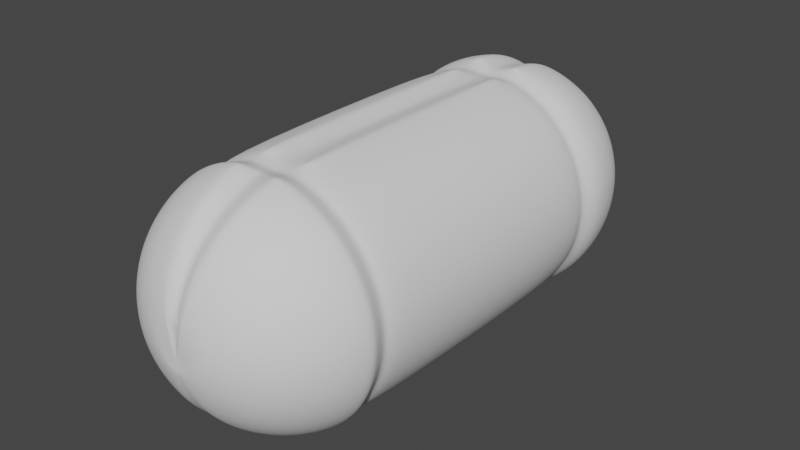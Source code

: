 # Source: blend.blend  (saved by Blender 3.3.6; exported with 4.5.12 LTS)
import bpy
from mathutils import Matrix  # noqa: F401  (used for matrix-valued properties, if any)

bpy.ops.wm.read_factory_settings(use_empty=True)
scene = bpy.context.scene
scene.name = 'Scene'

# ---- collections
col_collection = bpy.data.collections.new('Collection'); scene.collection.children.link(col_collection)

# ---- node groups
ng_auto_smooth = bpy.data.node_groups.new('Auto Smooth', 'GeometryNodeTree')
_s = ng_auto_smooth.interface.new_socket(name='Geometry', in_out='OUTPUT', socket_type='NodeSocketGeometry')
_s = ng_auto_smooth.interface.new_socket(name='Geometry', in_out='INPUT', socket_type='NodeSocketGeometry')
_s = ng_auto_smooth.interface.new_socket(name='Angle', in_out='INPUT', socket_type='NodeSocketFloat')
_s.subtype = 'ANGLE'
_s.min_value = 0.0
_s.max_value = 3.142
ng_auto_smooth.is_modifier = True
_N = ng_auto_smooth.nodes; _L = ng_auto_smooth.links
n0 = _N.new('NodeGroupOutput'); n0.name = 'Group Output'; n0.location = (480, -100)
n1 = _N.new('NodeGroupInput'); n1.name = 'Group Input'; n1.location = (-420, -300)
n2 = _N.new('NodeGroupInput'); n2.name = 'Group Input.001'; n2.location = (-60, -100)
n3 = _N.new('GeometryNodeSetShadeSmooth'); n3.name = 'Set Shade Smooth'; n3.location = (120, -100)
n3.domain = 'EDGE'
n4 = _N.new('GeometryNodeSetShadeSmooth'); n4.name = 'Set Shade Smooth.001'; n4.location = (300, -100)
n5 = _N.new('GeometryNodeInputMeshEdgeAngle'); n5.name = 'Edge Angle'; n5.location = (-420, -220)
n6 = _N.new('GeometryNodeInputEdgeSmooth'); n6.name = 'Is Edge Smooth'; n6.location = (-60, -160)
n7 = _N.new('GeometryNodeInputShadeSmooth'); n7.name = 'Is Face Smooth'; n7.location = (-240, -340)
n8 = _N.new('FunctionNodeBooleanMath'); n8.name = 'Boolean Math'; n8.location = (-60, -220)
n9 = _N.new('FunctionNodeCompare'); n9.name = 'Compare'; n9.location = (-240, -180)
n9.operation = 'LESS_EQUAL'
_L.new(n5.outputs[0], n9.inputs[0])
_L.new(n4.outputs[0], n0.inputs[0])
_L.new(n1.outputs[1], n9.inputs[1])
_L.new(n9.outputs[0], n8.inputs[0])
_L.new(n7.outputs[0], n8.inputs[1])
_L.new(n2.outputs[0], n3.inputs[0])
_L.new(n6.outputs[0], n3.inputs[1])
_L.new(n3.outputs[0], n4.inputs[0])
_L.new(n8.outputs[0], n3.inputs[2])
n0.is_active_output = True

# ---- world
world_world = bpy.data.worlds.new('World'); scene.world = world_world
world_world.use_nodes = True; world_world.node_tree.nodes.clear()
_N = world_world.node_tree.nodes; _L = world_world.node_tree.links
n0 = _N.new('ShaderNodeOutputWorld'); n0.name = 'World Output'; n0.location = (300, 300)
n1 = _N.new('ShaderNodeBackground'); n1.name = 'Background'; n1.location = (10, 300)
n1.inputs[0].default_value = (0.05088, 0.05088, 0.05088, 1.0)
_L.new(n1.outputs[0], n0.inputs[0])
n0.is_active_output = True
world_world.color = (0.05088, 0.05088, 0.05088)
world_world.use_sun_shadow = False
world_world.sun_shadow_jitter_overblur = 0.0

# ---- meshes
me_sphere = bpy.data.meshes.new('Sphere')
me_sphere.from_pydata([(-1.206e-09, 0.5164, 2.585), (-1.206e-09, 0.7715, 2.315), (-1.206e-09, 0.9095, 1.963), (-1.206e-09, 0.9273, -0.5847), (-1.206e-09, 0.9095, -0.7753), (-1.206e-09, 0.7715, -1.128), (0.03419, 0.191, 2.775), (0.06738, 0.3746, 2.719), (0.09847, 0.544, 2.627), (0.1262, 0.6924, 2.503), (0.1494, 0.8143, 2.352), (0.1669, 0.9049, 2.179), (0.1778, 0.9607, 1.992), (0.1815, 0.9795, -0.612), (0.1778, 0.9607, -0.8068), (0.1669, 0.9049, -0.9941), (0.1494, 0.8143, -1.167), (0.1262, 0.6924, -1.318), (0.09847, 0.544, -1.442), (0.06738, 0.3746, -1.534), (0.03419, 0.191, -1.59), (0.0674, 0.1799, 2.775), (0.1344, 0.353, 2.719), (0.199, 0.5127, 2.628), (0.2581, 0.6527, 2.504), (0.3081, 0.7677, 2.353), (0.3457, 0.8532, 2.181), (0.369, 0.9058, 1.993), (0.3769, 0.9236, -0.6132), (0.369, 0.9058, -0.8082), (0.3457, 0.8532, -0.9956), (0.3081, 0.7677, -1.168), (0.2581, 0.6527, -1.319), (0.199, 0.5127, -1.443), (0.1344, 0.353, -1.534), (0.0674, 0.1799, -1.59), (0.09857, 0.1619, 2.776), (0.1994, 0.3178, 2.72), (0.2987, 0.4617, 2.629), (0.3886, 0.5878, 2.505), (0.4614, 0.6913, 2.354), (0.5133, 0.7682, 2.181), (0.5449, 0.8155, 1.994), (0.5556, 0.8315, -0.6136), (0.5449, 0.8155, -0.8087), (0.5133, 0.7682, -0.9963), (0.4614, 0.6913, -1.169), (0.3886, 0.5878, -1.32), (0.2987, 0.4617, -1.444), (0.1994, 0.3178, -1.535), (0.09857, 0.1619, -1.591), (0.1266, 0.1377, 2.776), (0.259, 0.2704, 2.721), (0.388, 0.3928, 2.63), (0.5, 0.5, 2.506), (0.5879, 0.5879, 2.354), (0.6533, 0.6533, 2.181), (0.6935, 0.6935, 1.994), (0.7071, 0.7071, -0.6136), (0.6935, 0.6935, -0.8087), (0.6533, 0.6533, -0.9963), (0.5879, 0.5879, -1.169), (0.5, 0.5, -1.321), (0.388, 0.3928, -1.445), (0.259, 0.2704, -1.536), (0.1266, 0.1377, -1.591), (0.1503, 0.1082, 2.776), (0.308, 0.2125, 2.721), (0.4612, 0.3086, 2.63), (0.5879, 0.3928, 2.506), (0.6913, 0.4619, 2.354), (0.7682, 0.5133, 2.181), (0.8155, 0.5449, 1.994), (0.8315, 0.5556, -0.6136), (0.8155, 0.5449, -0.8087), (0.7682, 0.5133, -0.9963), (0.6913, 0.4619, -1.169), (0.5879, 0.3928, -1.321), (0.4612, 0.3086, -1.445), (0.308, 0.2125, -1.536), (0.1503, 0.1082, -1.591), (-1.206e-09, 0.002889, 2.75), (0.1677, 0.07456, 2.777), (0.3458, 0.1464, 2.722), (0.5133, 0.2126, 2.63), (0.6533, 0.2706, 2.506), (0.7682, 0.3182, 2.354), (0.8536, 0.3536, 2.181), (0.9061, 0.3753, 1.994), (0.9239, 0.3827, -0.6136), (0.9061, 0.3753, -0.8087), (0.8536, 0.3536, -0.9963), (0.7682, 0.3182, -1.169), (0.6533, 0.2706, -1.321), (0.5133, 0.2126, -1.445), (0.3458, 0.1464, -1.537), (0.1677, 0.07456, -1.592), (0.178, 0.03801, 2.777), (0.3696, 0.07464, 2.722), (0.5449, 0.1084, 2.63), (0.6935, 0.1379, 2.506), (0.8155, 0.1622, 2.354), (0.9061, 0.1802, 2.181), (0.9619, 0.1913, 1.994), (0.9808, 0.1951, -0.6136), (0.9619, 0.1913, -0.8087), (0.9061, 0.1802, -0.9963), (0.8155, 0.1622, -1.169), (0.6935, 0.1379, -1.321), (0.5449, 0.1084, -1.445), (0.3696, 0.07464, -1.537), (0.178, 0.03801, -1.592), (0.1815, 6.748e-08, 2.777), (0.3769, 5.628e-08, 2.722), (0.5556, 2.647e-08, 2.63), (0.7071, 9.352e-08, 2.506), (0.8315, -1.078e-08, 2.354), (0.9239, 1.233e-07, 2.181), (0.9808, -1.078e-08, 1.994), (1.0, -1.907e-07, -0.6136), (0.9808, -1.162e-07, -0.8087), (0.9239, 1.788e-08, -0.9963), (0.8315, -1.162e-07, -1.169), (0.7071, -1.192e-08, -1.321), (0.5556, -7.897e-08, -1.445), (0.3769, -4.913e-08, -1.537), (0.1815, -3.782e-08, -1.592), (0.178, -0.03801, 2.777), (0.3696, -0.07464, 2.722), (0.5449, -0.1084, 2.63), (0.6935, -0.1379, 2.506), (0.8155, -0.1622, 2.354), (0.9061, -0.1802, 2.181), (0.9619, -0.1913, 1.994), (0.9808, -0.1951, -0.6136), (0.9619, -0.1913, -0.8087), (0.9061, -0.1802, -0.9963), (0.8155, -0.1622, -1.169), (0.6935, -0.1379, -1.321), (0.5449, -0.1084, -1.445), (0.3696, -0.07464, -1.537), (0.178, -0.03801, -1.592), (0.1677, -0.07456, 2.777), (0.3458, -0.1464, 2.722), (0.5133, -0.2126, 2.63), (0.6533, -0.2706, 2.506), (0.7682, -0.3182, 2.354), (0.8536, -0.3536, 2.181), (0.9061, -0.3753, 1.994), (0.9239, -0.3827, -0.6136), (0.9061, -0.3753, -0.8087), (0.8536, -0.3536, -0.9963), (0.7682, -0.3182, -1.169), (0.6533, -0.2706, -1.321), (0.5133, -0.2126, -1.445), (0.3458, -0.1464, -1.537), (0.1677, -0.07456, -1.592), (0.1503, -0.1082, 2.776), (0.308, -0.2125, 2.721), (0.4612, -0.3086, 2.63), (0.5879, -0.3928, 2.506), (0.6913, -0.4619, 2.354), (0.7682, -0.5133, 2.181), (0.8155, -0.5449, 1.994), (0.8315, -0.5556, -0.6136), (0.8155, -0.5449, -0.8087), (0.7682, -0.5133, -0.9963), (0.6913, -0.4619, -1.169), (0.5879, -0.3928, -1.321), (0.4612, -0.3086, -1.445), (0.308, -0.2125, -1.536), (0.1503, -0.1082, -1.591), (0.1266, -0.1377, 2.776), (0.259, -0.2704, 2.721), (0.388, -0.3928, 2.63), (0.5, -0.5, 2.506), (0.5879, -0.5879, 2.354), (0.6533, -0.6533, 2.181), (0.6935, -0.6935, 1.994), (0.7071, -0.7071, -0.6136), (0.6935, -0.6935, -0.8087), (0.6533, -0.6533, -0.9963), (0.5879, -0.5879, -1.169), (0.5, -0.5, -1.321), (0.388, -0.3928, -1.445), (0.259, -0.2704, -1.536), (0.1266, -0.1377, -1.591), (0.09857, -0.1619, 2.776), (0.1994, -0.3178, 2.72), (0.2987, -0.4617, 2.629), (0.3886, -0.5878, 2.505), (0.4614, -0.6913, 2.354), (0.5133, -0.7682, 2.181), (0.5449, -0.8155, 1.994), (0.5556, -0.8315, -0.6136), (0.5449, -0.8155, -0.8087), (0.5133, -0.7682, -0.9963), (0.4614, -0.6913, -1.169), (0.3886, -0.5878, -1.32), (0.2987, -0.4617, -1.444), (0.1994, -0.3178, -1.535), (0.09857, -0.1619, -1.591), (0.06739, -0.1799, 2.775), (0.1344, -0.353, 2.719), (0.199, -0.5127, 2.628), (0.2581, -0.6527, 2.504), (0.3081, -0.7677, 2.353), (0.3457, -0.8532, 2.181), (0.369, -0.9058, 1.993), (0.3769, -0.9236, -0.6132), (0.369, -0.9058, -0.8082), (0.3457, -0.8532, -0.9956), (0.3081, -0.7677, -1.168), (0.2581, -0.6527, -1.319), (0.199, -0.5127, -1.443), (0.1344, -0.353, -1.534), (0.06739, -0.1799, -1.59), (0.03419, -0.191, 2.775), (0.06738, -0.3746, 2.719), (0.09847, -0.544, 2.627), (0.1262, -0.6924, 2.503), (0.1494, -0.8143, 2.352), (0.1669, -0.9049, 2.179), (0.1778, -0.9607, 1.992), (0.1815, -0.9795, -0.612), (0.1778, -0.9607, -0.8068), (0.1669, -0.9049, -0.9941), (0.1494, -0.8143, -1.167), (0.1262, -0.6924, -1.318), (0.09847, -0.544, -1.442), (0.06738, -0.3746, -1.534), (0.03419, -0.191, -1.59), (-1.012e-08, -0.1842, 2.775), (-5.02e-08, -0.3613, 2.718), (-9.028e-08, -0.5245, 2.626), (-1.68e-08, -0.6676, 2.502), (-9.696e-08, -0.785, 2.351), (2.329e-08, -0.8723, 2.178), (-1.237e-07, -0.926, 1.991), (-2.974e-07, -0.9441, -0.6113), (-1.237e-07, -0.926, -0.806), (2.329e-08, -0.8723, -0.9932), (-9.696e-08, -0.785, -1.166), (-1.68e-08, -0.6676, -1.317), (-9.028e-08, -0.5245, -1.441), (-5.02e-08, -0.3613, -1.533), (-1.012e-08, -0.1842, -1.59), (-0.03419, -0.191, 2.775), (-0.06738, -0.3746, 2.719), (-0.09847, -0.544, 2.627), (-0.1262, -0.6924, 2.503), (-0.1494, -0.8143, 2.352), (-0.1669, -0.9049, 2.179), (-0.1778, -0.9607, 1.992), (-0.1815, -0.9795, -0.612), (-0.1778, -0.9607, -0.8068), (-0.1669, -0.9049, -0.9941), (-0.1494, -0.8143, -1.167), (-0.1262, -0.6924, -1.318), (-0.09847, -0.544, -1.442), (-0.06738, -0.3746, -1.534), (-0.03419, -0.191, -1.59), (-0.06739, -0.1799, 2.775), (-0.1344, -0.353, 2.719), (-0.199, -0.5127, 2.628), (-0.2581, -0.6527, 2.504), (-0.3081, -0.7677, 2.353), (-0.3457, -0.8532, 2.181), (-0.369, -0.9058, 1.993), (-0.3769, -0.9236, -0.6132), (-0.369, -0.9058, -0.8082), (-0.3457, -0.8532, -0.9956), (-0.3081, -0.7677, -1.168), (-0.2581, -0.6527, -1.319), (-0.199, -0.5127, -1.443), (-0.1344, -0.353, -1.534), (-0.06739, -0.1799, -1.59), (-0.09857, -0.1619, 2.776), (-0.1994, -0.3178, 2.72), (-0.2987, -0.4617, 2.629), (-0.3886, -0.5878, 2.505), (-0.4614, -0.6913, 2.354), (-0.5133, -0.7682, 2.181), (-0.5449, -0.8155, 1.994), (-0.5556, -0.8315, -0.6136), (-0.5449, -0.8155, -0.8087), (-0.5133, -0.7682, -0.9963), (-0.4614, -0.6913, -1.169), (-0.3886, -0.5878, -1.32), (-0.2987, -0.4617, -1.444), (-0.1994, -0.3178, -1.535), (-0.09857, -0.1619, -1.591), (-0.1266, -0.1377, 2.776), (-0.259, -0.2704, 2.721), (-0.388, -0.3928, 2.63), (-0.5, -0.5, 2.506), (-0.5879, -0.5879, 2.354), (-0.6533, -0.6533, 2.181), (-0.6935, -0.6935, 1.994), (-0.7071, -0.7071, -0.6136), (-0.6935, -0.6935, -0.8087), (-0.6533, -0.6533, -0.9963), (-0.5879, -0.5879, -1.169), (-0.5, -0.5, -1.321), (-0.388, -0.3928, -1.445), (-0.259, -0.2704, -1.536), (-0.1266, -0.1377, -1.591), (-1.206e-09, 0.002888, -1.562), (-0.1503, -0.1082, 2.776), (-0.308, -0.2125, 2.721), (-0.4612, -0.3086, 2.63), (-0.5879, -0.3928, 2.506), (-0.6913, -0.4619, 2.354), (-0.7682, -0.5133, 2.181), (-0.8155, -0.5449, 1.994), (-0.8315, -0.5556, -0.6136), (-0.8155, -0.5449, -0.8087), (-0.7682, -0.5133, -0.9963), (-0.6913, -0.4619, -1.169), (-0.5879, -0.3928, -1.321), (-0.4612, -0.3086, -1.445), (-0.308, -0.2125, -1.536), (-0.1503, -0.1082, -1.591), (-0.1677, -0.07456, 2.777), (-0.3458, -0.1464, 2.722), (-0.5133, -0.2126, 2.63), (-0.6533, -0.2706, 2.506), (-0.7682, -0.3182, 2.354), (-0.8536, -0.3536, 2.181), (-0.9061, -0.3753, 1.994), (-0.9239, -0.3827, -0.6136), (-0.9061, -0.3753, -0.8087), (-0.8536, -0.3536, -0.9963), (-0.7682, -0.3182, -1.169), (-0.6533, -0.2706, -1.321), (-0.5133, -0.2126, -1.445), (-0.3458, -0.1464, -1.537), (-0.1677, -0.07456, -1.592), (-0.178, -0.03801, 2.777), (-0.3696, -0.07464, 2.722), (-0.5449, -0.1084, 2.63), (-0.6935, -0.1379, 2.506), (-0.8155, -0.1622, 2.354), (-0.9061, -0.1802, 2.181), (-0.9619, -0.1913, 1.994), (-0.9808, -0.1951, -0.6136), (-0.9619, -0.1913, -0.8087), (-0.9061, -0.1802, -0.9963), (-0.8155, -0.1622, -1.169), (-0.6935, -0.1379, -1.321), (-0.5449, -0.1084, -1.445), (-0.3696, -0.07464, -1.537), (-0.178, -0.03801, -1.592), (-0.1815, 9.725e-08, 2.777), (-0.3769, 1.308e-07, 2.722), (-0.5556, 2.276e-07, 2.63), (-0.7071, 1.084e-07, 2.506), (-0.8315, 2.425e-07, 2.354), (-0.9239, 9.352e-08, 2.181), (-0.9808, 3.468e-07, 1.994), (-1.0, 4.202e-07, -0.6136), (-0.9808, 2.414e-07, -0.8087), (-0.9239, -1.192e-08, -0.9963), (-0.8315, 1.371e-07, -1.169), (-0.7071, 2.982e-09, -1.321), (-0.5556, 1.222e-07, -1.445), (-0.3769, 2.535e-08, -1.537), (-0.1815, -8.059e-09, -1.592), (-0.178, 0.03801, 2.777), (-0.3696, 0.07464, 2.722), (-0.5449, 0.1084, 2.63), (-0.6935, 0.1379, 2.506), (-0.8155, 0.1622, 2.354), (-0.9061, 0.1802, 2.181), (-0.9619, 0.1913, 1.994), (-0.9808, 0.1951, -0.6136), (-0.9619, 0.1913, -0.8087), (-0.9061, 0.1802, -0.9963), (-0.8155, 0.1622, -1.169), (-0.6935, 0.1379, -1.321), (-0.5449, 0.1084, -1.445), (-0.3696, 0.07464, -1.537), (-0.178, 0.03801, -1.592), (-0.1677, 0.07456, 2.777), (-0.3458, 0.1464, 2.722), (-0.5133, 0.2126, 2.63), (-0.6533, 0.2706, 2.506), (-0.7682, 0.3182, 2.354), (-0.8536, 0.3536, 2.181), (-0.9061, 0.3753, 1.994), (-0.9239, 0.3827, -0.6136), (-0.9061, 0.3753, -0.8087), (-0.8536, 0.3536, -0.9963), (-0.7682, 0.3182, -1.169), (-0.6533, 0.2706, -1.321), (-0.5133, 0.2126, -1.445), (-0.3458, 0.1464, -1.537), (-0.1677, 0.07456, -1.592), (-0.1503, 0.1082, 2.776), (-0.308, 0.2125, 2.721), (-0.4612, 0.3086, 2.63), (-0.5879, 0.3928, 2.506), (-0.6913, 0.4619, 2.354), (-0.7682, 0.5133, 2.181), (-0.8155, 0.5449, 1.994), (-0.8315, 0.5556, -0.6136), (-0.8155, 0.5449, -0.8087), (-0.7682, 0.5133, -0.9963), (-0.6913, 0.4619, -1.169), (-0.5879, 0.3928, -1.321), (-0.4612, 0.3086, -1.445), (-0.308, 0.2125, -1.536), (-0.1503, 0.1082, -1.591), (-0.1266, 0.1377, 2.776), (-0.259, 0.2704, 2.721), (-0.388, 0.3928, 2.63), (-0.5, 0.5, 2.506), (-0.5879, 0.5879, 2.354), (-0.6533, 0.6533, 2.181), (-0.6935, 0.6935, 1.994), (-0.7071, 0.7071, -0.6136), (-0.6935, 0.6935, -0.8087), (-0.6533, 0.6533, -0.9963), (-0.5879, 0.5879, -1.169), (-0.5, 0.5, -1.321), (-0.388, 0.3928, -1.445), (-0.259, 0.2704, -1.536), (-0.1266, 0.1377, -1.591), (-0.09857, 0.1619, 2.776), (-0.1994, 0.3178, 2.72), (-0.2987, 0.4617, 2.629), (-0.3886, 0.5878, 2.505), (-0.4614, 0.6913, 2.354), (-0.5133, 0.7682, 2.181), (-0.5449, 0.8155, 1.994), (-0.5556, 0.8315, -0.6136), (-0.5449, 0.8155, -0.8087), (-0.5133, 0.7682, -0.9963), (-0.4614, 0.6913, -1.169), (-0.3886, 0.5878, -1.32), (-0.2987, 0.4617, -1.444), (-0.1994, 0.3178, -1.535), (-0.09857, 0.1619, -1.591), (-0.06739, 0.1799, 2.775), (-0.1344, 0.353, 2.719), (-0.199, 0.5127, 2.628), (-0.2581, 0.6527, 2.504), (-0.3081, 0.7677, 2.353), (-0.3457, 0.8532, 2.181), (-0.369, 0.9058, 1.993), (-0.3769, 0.9236, -0.6132), (-0.369, 0.9058, -0.8082), (-0.3457, 0.8532, -0.9956), (-0.3081, 0.7677, -1.168), (-0.2581, 0.6527, -1.319), (-0.199, 0.5127, -1.443), (-0.1344, 0.353, -1.534), (-0.06739, 0.1799, -1.59), (-0.03419, 0.191, 2.775), (-0.06738, 0.3746, 2.719), (-0.09847, 0.544, 2.627), (-0.1262, 0.6924, 2.503), (-0.1494, 0.8143, 2.352), (-0.1669, 0.9049, 2.179), (-0.1778, 0.9607, 1.992), (-0.1815, 0.9795, -0.612), (-0.1778, 0.9607, -0.8068), (-0.1669, 0.9049, -0.9941), (-0.1494, 0.8143, -1.167), (-0.1262, 0.6924, -1.318), (-0.09847, 0.544, -1.442), (-0.06738, 0.3746, -1.534), (-0.03419, 0.191, -1.59), (1.187e-08, 0.1832, 2.731), (5.766e-08, 0.3566, 2.675), (7.728e-08, 0.6565, 2.463), (5.112e-08, 0.8569, 2.146), (5.112e-08, 0.8569, -0.9586), (7.728e-08, 0.6565, -1.276), (1.885e-07, 0.5164, -1.397), (5.766e-08, 0.3566, -1.487), (1.187e-08, 0.1832, -1.543), (-1.206e-09, 0.9209, -0.2859), (4.782e-09, 0.8857, -0.4594), (0.1697, 0.9188, -0.46), (0.1801, 0.9727, -0.3066), (0.3524, 0.8666, -0.4611), (0.3741, 0.9172, -0.3075), (0.5195, 0.7804, -0.4614), (0.5517, 0.8257, -0.3078), (0.6612, 0.6641, -0.4614), (0.7022, 0.7022, -0.3078), (0.7775, 0.5224, -0.4614), (0.8257, 0.5517, -0.3078), (0.8639, 0.3607, -0.4614), (0.9175, 0.38, -0.3078), (0.9171, 0.1853, -0.4614), (0.974, 0.1937, -0.3078), (0.9351, 0.002888, -0.4614), (0.9931, -1.536e-07, -0.3078), (0.9171, -0.1795, -0.4614), (0.974, -0.1937, -0.3078), (0.8639, -0.355, -0.4614), (0.9175, -0.38, -0.3078), (0.7775, -0.5166, -0.4614), (0.8257, -0.5517, -0.3078), (0.6612, -0.6583, -0.4614), (0.7022, -0.7022, -0.3078), (0.5195, -0.7746, -0.4614), (0.5517, -0.8257, -0.3078), (0.3524, -0.8608, -0.4611), (0.3741, -0.9172, -0.3075), (0.1697, -0.913, -0.46), (0.1801, -0.9727, -0.3066), (-2.49e-07, -0.88, -0.4594), (-2.348e-07, -0.9376, -0.3061), (-0.1697, -0.913, -0.46), (-0.1801, -0.9727, -0.3066), (-0.3524, -0.8608, -0.4611), (-0.3741, -0.9172, -0.3075), (-0.5195, -0.7746, -0.4614), (-0.5517, -0.8257, -0.3078), (-0.6612, -0.6583, -0.4614), (-0.7022, -0.7022, -0.3078), (-0.7775, -0.5166, -0.4614), (-0.8257, -0.5517, -0.3078), (-0.8639, -0.355, -0.4614), (-0.9175, -0.38, -0.3078), (-0.9171, -0.1795, -0.4614), (-0.974, -0.1937, -0.3078), (-0.9351, 0.002889, -0.4614), (-0.9931, 3.661e-07, -0.3078), (-0.9171, 0.1853, -0.4614), (-0.974, 0.1937, -0.3078), (-0.8639, 0.3607, -0.4614), (-0.9175, 0.38, -0.3078), (-0.7775, 0.5224, -0.4614), (-0.8257, 0.5517, -0.3078), (-0.6612, 0.6641, -0.4614), (-0.7022, 0.7022, -0.3078), (-0.5195, 0.7804, -0.4614), (-0.5517, 0.8257, -0.3078), (-0.3524, 0.8666, -0.4611), (-0.3741, 0.9172, -0.3075), (-0.1697, 0.9188, -0.46), (-0.1801, 0.9727, -0.3066), (4.782e-09, 0.8731, 1.848), (-1.206e-09, 0.9157, 1.676), (0.1791, 0.9672, 1.699), (0.1671, 0.9056, 1.849), (0.3718, 0.912, 1.7), (0.3469, 0.8541, 1.85), (0.5486, 0.821, 1.7), (0.5121, 0.7692, 1.85), (0.6982, 0.6982, 1.7), (0.6517, 0.6546, 1.85), (0.821, 0.5486, 1.7), (0.7663, 0.5149, 1.85), (0.9123, 0.3779, 1.7), (0.8515, 0.3556, 1.85), (0.9685, 0.1926, 1.7), (0.904, 0.1827, 1.85), (0.9875, -4.654e-08, 1.7), (0.9217, 0.002888, 1.85), (0.9685, -0.1926, 1.7), (0.904, -0.1769, 1.85), (0.9123, -0.3779, 1.7), (0.8515, -0.3498, 1.85), (0.821, -0.5486, 1.7), (0.7663, -0.5092, 1.85), (0.6982, -0.6982, 1.7), (0.6517, -0.6488, 1.85), (0.5486, -0.821, 1.7), (0.5121, -0.7635, 1.85), (0.3718, -0.912, 1.7), (0.3469, -0.8484, 1.85), (0.1791, -0.9672, 1.699), (0.1671, -0.8999, 1.849), (-1.841e-07, -0.9323, 1.698), (-1.277e-07, -0.8673, 1.848), (-0.1791, -0.9672, 1.699), (-0.1671, -0.8999, 1.849), (-0.3718, -0.912, 1.7), (-0.3469, -0.8484, 1.85), (-0.5486, -0.821, 1.7), (-0.5121, -0.7635, 1.85), (-0.6982, -0.6982, 1.7), (-0.6517, -0.6488, 1.85), (-0.821, -0.5486, 1.7), (-0.7663, -0.5092, 1.85), (-0.9123, -0.3779, 1.7), (-0.8515, -0.3498, 1.85), (-0.9685, -0.1926, 1.7), (-0.904, -0.1769, 1.85), (-0.9875, 3.992e-07, 1.7), (-0.9217, 0.002889, 1.85), (-0.9685, 0.1926, 1.7), (-0.904, 0.1827, 1.85), (-0.9123, 0.3779, 1.7), (-0.8515, 0.3556, 1.85), (-0.821, 0.5486, 1.7), (-0.7663, 0.5149, 1.85), (-0.6982, 0.6982, 1.7), (-0.6517, 0.6546, 1.85), (-0.5486, 0.821, 1.7), (-0.5121, 0.7692, 1.85), (-0.3718, 0.912, 1.7), (-0.3469, 0.8541, 1.85), (-0.1791, 0.9672, 1.699), (-0.1671, 0.9056, 1.849)], [], [(479, 478, 17, 18), (476, 1, 10, 11), (480, 479, 18, 19), (2, 476, 11, 12), (481, 480, 19, 20), (549, 12, 27, 551), (473, 81, 6), (307, 481, 20), (4, 3, 13, 14), (474, 473, 6, 7), (477, 4, 14, 15), (0, 474, 7, 8), (5, 477, 15, 16), (475, 0, 8, 9), (478, 5, 16, 17), (1, 475, 9, 10), (17, 16, 31, 32), (10, 9, 24, 25), (18, 17, 32, 33), (11, 10, 25, 26), (19, 18, 33, 34), (12, 11, 26, 27), (20, 19, 34, 35), (485, 548, 550, 487), (6, 81, 21), (307, 20, 35), (14, 13, 28, 29), (7, 6, 21, 22), (15, 14, 29, 30), (8, 7, 22, 23), (16, 15, 30, 31), (9, 8, 23, 24), (21, 81, 36), (307, 35, 50), (29, 28, 43, 44), (22, 21, 36, 37), (30, 29, 44, 45), (23, 22, 37, 38), (31, 30, 45, 46), (24, 23, 38, 39), (32, 31, 46, 47), (25, 24, 39, 40), (33, 32, 47, 48), (26, 25, 40, 41), (34, 33, 48, 49), (27, 26, 41, 42), (35, 34, 49, 50), (487, 550, 552, 489), (40, 39, 54, 55), (48, 47, 62, 63), (41, 40, 55, 56), (49, 48, 63, 64), (42, 41, 56, 57), (50, 49, 64, 65), (489, 552, 554, 491), (36, 81, 51), (307, 50, 65), (44, 43, 58, 59), (37, 36, 51, 52), (45, 44, 59, 60), (38, 37, 52, 53), (46, 45, 60, 61), (39, 38, 53, 54), (47, 46, 61, 62), (59, 58, 73, 74), (52, 51, 66, 67), (60, 59, 74, 75), (53, 52, 67, 68), (61, 60, 75, 76), (54, 53, 68, 69), (62, 61, 76, 77), (55, 54, 69, 70), (63, 62, 77, 78), (56, 55, 70, 71), (64, 63, 78, 79), (57, 56, 71, 72), (65, 64, 79, 80), (491, 554, 556, 493), (51, 81, 66), (307, 65, 80), (78, 77, 93, 94), (71, 70, 86, 87), (79, 78, 94, 95), (72, 71, 87, 88), (80, 79, 95, 96), (493, 556, 558, 495), (66, 81, 82), (307, 80, 96), (74, 73, 89, 90), (67, 66, 82, 83), (75, 74, 90, 91), (68, 67, 83, 84), (76, 75, 91, 92), (69, 68, 84, 85), (77, 76, 92, 93), (70, 69, 85, 86), (83, 82, 97, 98), (91, 90, 105, 106), (84, 83, 98, 99), (92, 91, 106, 107), (85, 84, 99, 100), (93, 92, 107, 108), (86, 85, 100, 101), (94, 93, 108, 109), (87, 86, 101, 102), (95, 94, 109, 110), (88, 87, 102, 103), (96, 95, 110, 111), (495, 558, 560, 497), (82, 81, 97), (307, 96, 111), (90, 89, 104, 105), (102, 101, 116, 117), (110, 109, 124, 125), (103, 102, 117, 118), (111, 110, 125, 126), (497, 560, 562, 499), (97, 81, 112), (307, 111, 126), (105, 104, 119, 120), (98, 97, 112, 113), (106, 105, 120, 121), (99, 98, 113, 114), (107, 106, 121, 122), (100, 99, 114, 115), (108, 107, 122, 123), (101, 100, 115, 116), (109, 108, 123, 124), (121, 120, 135, 136), (114, 113, 128, 129), (122, 121, 136, 137), (115, 114, 129, 130), (123, 122, 137, 138), (116, 115, 130, 131), (124, 123, 138, 139), (117, 116, 131, 132), (125, 124, 139, 140), (118, 117, 132, 133), (126, 125, 140, 141), (499, 562, 564, 501), (112, 81, 127), (307, 126, 141), (120, 119, 134, 135), (113, 112, 127, 128), (140, 139, 154, 155), (133, 132, 147, 148), (141, 140, 155, 156), (501, 564, 566, 503), (127, 81, 142), (307, 141, 156), (135, 134, 149, 150), (128, 127, 142, 143), (136, 135, 150, 151), (129, 128, 143, 144), (137, 136, 151, 152), (130, 129, 144, 145), (138, 137, 152, 153), (131, 130, 145, 146), (139, 138, 153, 154), (132, 131, 146, 147), (152, 151, 166, 167), (145, 144, 159, 160), (153, 152, 167, 168), (146, 145, 160, 161), (154, 153, 168, 169), (147, 146, 161, 162), (155, 154, 169, 170), (148, 147, 162, 163), (156, 155, 170, 171), (503, 566, 568, 505), (142, 81, 157), (307, 156, 171), (150, 149, 164, 165), (143, 142, 157, 158), (151, 150, 165, 166), (144, 143, 158, 159), (171, 170, 185, 186), (505, 568, 570, 507), (157, 81, 172), (307, 171, 186), (165, 164, 179, 180), (158, 157, 172, 173), (166, 165, 180, 181), (159, 158, 173, 174), (167, 166, 181, 182), (160, 159, 174, 175), (168, 167, 182, 183), (161, 160, 175, 176), (169, 168, 183, 184), (162, 161, 176, 177), (170, 169, 184, 185), (163, 162, 177, 178), (175, 174, 189, 190), (183, 182, 197, 198), (176, 175, 190, 191), (184, 183, 198, 199), (177, 176, 191, 192), (185, 184, 199, 200), (178, 177, 192, 193), (186, 185, 200, 201), (507, 570, 572, 509), (172, 81, 187), (307, 186, 201), (180, 179, 194, 195), (173, 172, 187, 188), (181, 180, 195, 196), (174, 173, 188, 189), (182, 181, 196, 197), (509, 572, 574, 511), (187, 81, 202), (307, 201, 216), (195, 194, 209, 210), (188, 187, 202, 203), (196, 195, 210, 211), (189, 188, 203, 204), (197, 196, 211, 212), (190, 189, 204, 205), (198, 197, 212, 213), (191, 190, 205, 206), (199, 198, 213, 214), (192, 191, 206, 207), (200, 199, 214, 215), (193, 192, 207, 208), (201, 200, 215, 216), (213, 212, 227, 228), (206, 205, 220, 221), (214, 213, 228, 229), (207, 206, 221, 222), (215, 214, 229, 230), (208, 207, 222, 223), (216, 215, 230, 231), (511, 574, 576, 513), (202, 81, 217), (307, 216, 231), (210, 209, 224, 225), (203, 202, 217, 218), (211, 210, 225, 226), (204, 203, 218, 219), (212, 211, 226, 227), (205, 204, 219, 220), (217, 81, 232), (307, 231, 246), (225, 224, 239, 240), (218, 217, 232, 233), (226, 225, 240, 241), (219, 218, 233, 234), (227, 226, 241, 242), (220, 219, 234, 235), (228, 227, 242, 243), (221, 220, 235, 236), (229, 228, 243, 244), (222, 221, 236, 237), (230, 229, 244, 245), (223, 222, 237, 238), (231, 230, 245, 246), (513, 576, 578, 515), (236, 235, 250, 251), (244, 243, 258, 259), (237, 236, 251, 252), (245, 244, 259, 260), (238, 237, 252, 253), (246, 245, 260, 261), (515, 578, 580, 517), (232, 81, 247), (307, 246, 261), (240, 239, 254, 255), (233, 232, 247, 248), (241, 240, 255, 256), (234, 233, 248, 249), (242, 241, 256, 257), (235, 234, 249, 250), (243, 242, 257, 258), (255, 254, 269, 270), (248, 247, 262, 263), (256, 255, 270, 271), (249, 248, 263, 264), (257, 256, 271, 272), (250, 249, 264, 265), (258, 257, 272, 273), (251, 250, 265, 266), (259, 258, 273, 274), (252, 251, 266, 267), (260, 259, 274, 275), (253, 252, 267, 268), (261, 260, 275, 276), (517, 580, 582, 519), (247, 81, 262), (307, 261, 276), (274, 273, 288, 289), (267, 266, 281, 282), (275, 274, 289, 290), (268, 267, 282, 283), (276, 275, 290, 291), (519, 582, 584, 521), (262, 81, 277), (307, 276, 291), (270, 269, 284, 285), (263, 262, 277, 278), (271, 270, 285, 286), (264, 263, 278, 279), (272, 271, 286, 287), (265, 264, 279, 280), (273, 272, 287, 288), (266, 265, 280, 281), (286, 285, 300, 301), (279, 278, 293, 294), (287, 286, 301, 302), (280, 279, 294, 295), (288, 287, 302, 303), (281, 280, 295, 296), (289, 288, 303, 304), (282, 281, 296, 297), (290, 289, 304, 305), (283, 282, 297, 298), (291, 290, 305, 306), (521, 584, 586, 523), (277, 81, 292), (307, 291, 306), (285, 284, 299, 300), (278, 277, 292, 293), (305, 304, 320, 321), (298, 297, 313, 314), (306, 305, 321, 322), (523, 586, 588, 525), (292, 81, 308), (307, 306, 322), (300, 299, 315, 316), (293, 292, 308, 309), (301, 300, 316, 317), (294, 293, 309, 310), (302, 301, 317, 318), (295, 294, 310, 311), (303, 302, 318, 319), (296, 295, 311, 312), (304, 303, 319, 320), (297, 296, 312, 313), (310, 309, 324, 325), (318, 317, 332, 333), (311, 310, 325, 326), (319, 318, 333, 334), (312, 311, 326, 327), (320, 319, 334, 335), (313, 312, 327, 328), (321, 320, 335, 336), (314, 313, 328, 329), (322, 321, 336, 337), (525, 588, 590, 527), (308, 81, 323), (307, 322, 337), (316, 315, 330, 331), (309, 308, 323, 324), (317, 316, 331, 332), (329, 328, 343, 344), (337, 336, 351, 352), (527, 590, 592, 529), (323, 81, 338), (307, 337, 352), (331, 330, 345, 346), (324, 323, 338, 339), (332, 331, 346, 347), (325, 324, 339, 340), (333, 332, 347, 348), (326, 325, 340, 341), (334, 333, 348, 349), (327, 326, 341, 342), (335, 334, 349, 350), (328, 327, 342, 343), (336, 335, 350, 351), (348, 347, 362, 363), (341, 340, 355, 356), (349, 348, 363, 364), (342, 341, 356, 357), (350, 349, 364, 365), (343, 342, 357, 358), (351, 350, 365, 366), (344, 343, 358, 359), (352, 351, 366, 367), (529, 592, 594, 531), (338, 81, 353), (307, 352, 367), (346, 345, 360, 361), (339, 338, 353, 354), (347, 346, 361, 362), (340, 339, 354, 355), (367, 366, 381, 382), (531, 594, 596, 533), (353, 81, 368), (307, 367, 382), (361, 360, 375, 376), (354, 353, 368, 369), (362, 361, 376, 377), (355, 354, 369, 370), (363, 362, 377, 378), (356, 355, 370, 371), (364, 363, 378, 379), (357, 356, 371, 372), (365, 364, 379, 380), (358, 357, 372, 373), (366, 365, 380, 381), (359, 358, 373, 374), (371, 370, 385, 386), (379, 378, 393, 394), (372, 371, 386, 387), (380, 379, 394, 395), (373, 372, 387, 388), (381, 380, 395, 396), (374, 373, 388, 389), (382, 381, 396, 397), (533, 596, 598, 535), (368, 81, 383), (307, 382, 397), (376, 375, 390, 391), (369, 368, 383, 384), (377, 376, 391, 392), (370, 369, 384, 385), (378, 377, 392, 393), (535, 598, 600, 537), (383, 81, 398), (307, 397, 412), (391, 390, 405, 406), (384, 383, 398, 399), (392, 391, 406, 407), (385, 384, 399, 400), (393, 392, 407, 408), (386, 385, 400, 401), (394, 393, 408, 409), (387, 386, 401, 402), (395, 394, 409, 410), (388, 387, 402, 403), (396, 395, 410, 411), (389, 388, 403, 404), (397, 396, 411, 412), (409, 408, 423, 424), (402, 401, 416, 417), (410, 409, 424, 425), (403, 402, 417, 418), (411, 410, 425, 426), (404, 403, 418, 419), (412, 411, 426, 427), (537, 600, 602, 539), (398, 81, 413), (307, 412, 427), (406, 405, 420, 421), (399, 398, 413, 414), (407, 406, 421, 422), (400, 399, 414, 415), (408, 407, 422, 423), (401, 400, 415, 416), (307, 427, 442), (421, 420, 435, 436), (414, 413, 428, 429), (422, 421, 436, 437), (415, 414, 429, 430), (423, 422, 437, 438), (416, 415, 430, 431), (424, 423, 438, 439), (417, 416, 431, 432), (425, 424, 439, 440), (418, 417, 432, 433), (426, 425, 440, 441), (419, 418, 433, 434), (427, 426, 441, 442), (539, 602, 604, 541), (413, 81, 428), (440, 439, 454, 455), (433, 432, 447, 448), (441, 440, 455, 456), (434, 433, 448, 449), (442, 441, 456, 457), (541, 604, 606, 543), (428, 81, 443), (307, 442, 457), (436, 435, 450, 451), (429, 428, 443, 444), (437, 436, 451, 452), (430, 429, 444, 445), (438, 437, 452, 453), (431, 430, 445, 446), (439, 438, 453, 454), (432, 431, 446, 447), (444, 443, 458, 459), (452, 451, 466, 467), (445, 444, 459, 460), (453, 452, 467, 468), (446, 445, 460, 461), (454, 453, 468, 469), (447, 446, 461, 462), (455, 454, 469, 470), (448, 447, 462, 463), (456, 455, 470, 471), (449, 448, 463, 464), (457, 456, 471, 472), (543, 606, 608, 545), (443, 81, 458), (307, 457, 472), (451, 450, 465, 466), (463, 462, 1, 476), (471, 470, 479, 480), (464, 463, 476, 2), (472, 471, 480, 481), (482, 547, 548, 485), (458, 81, 473), (307, 472, 481), (466, 465, 3, 4), (459, 458, 473, 474), (467, 466, 4, 477), (460, 459, 474, 0), (468, 467, 477, 5), (461, 460, 0, 475), (469, 468, 5, 478), (462, 461, 475, 1), (470, 469, 478, 479), (545, 608, 547, 482), (13, 484, 486, 28), (607, 449, 464, 609), (450, 542, 544, 465), (605, 434, 449, 607), (435, 540, 542, 450), (603, 419, 434, 605), (420, 538, 540, 435), (601, 404, 419, 603), (405, 536, 538, 420), (599, 389, 404, 601), (390, 534, 536, 405), (597, 374, 389, 599), (375, 532, 534, 390), (595, 359, 374, 597), (360, 530, 532, 375), (593, 344, 359, 595), (345, 528, 530, 360), (591, 329, 344, 593), (330, 526, 528, 345), (589, 314, 329, 591), (315, 524, 526, 330), (587, 298, 314, 589), (299, 522, 524, 315), (585, 283, 298, 587), (284, 520, 522, 299), (583, 268, 283, 585), (269, 518, 520, 284), (581, 253, 268, 583), (254, 516, 518, 269), (579, 238, 253, 581), (239, 514, 516, 254), (577, 223, 238, 579), (224, 512, 514, 239), (575, 208, 223, 577), (209, 510, 512, 224), (573, 193, 208, 575), (194, 508, 510, 209), (571, 178, 193, 573), (179, 506, 508, 194), (569, 163, 178, 571), (164, 504, 506, 179), (567, 148, 163, 569), (149, 502, 504, 164), (565, 133, 148, 567), (134, 500, 502, 149), (563, 118, 133, 565), (119, 498, 500, 134), (561, 103, 118, 563), (104, 496, 498, 119), (559, 88, 103, 561), (89, 494, 496, 104), (557, 72, 88, 559), (73, 492, 494, 89), (555, 57, 72, 557), (58, 490, 492, 73), (553, 42, 57, 555), (43, 488, 490, 58), (551, 27, 42, 553), (28, 486, 488, 43), (465, 544, 483, 3), (546, 2, 12, 549), (545, 482, 483, 544), (543, 545, 544, 542), (541, 543, 542, 540), (539, 541, 540, 538), (537, 539, 538, 536), (535, 537, 536, 534), (533, 535, 534, 532), (531, 533, 532, 530), (529, 531, 530, 528), (527, 529, 528, 526), (525, 527, 526, 524), (523, 525, 524, 522), (521, 523, 522, 520), (519, 521, 520, 518), (517, 519, 518, 516), (515, 517, 516, 514), (513, 515, 514, 512), (511, 513, 512, 510), (509, 511, 510, 508), (507, 509, 508, 506), (505, 507, 506, 504), (503, 505, 504, 502), (501, 503, 502, 500), (499, 501, 500, 498), (497, 499, 498, 496), (495, 497, 496, 494), (493, 495, 494, 492), (491, 493, 492, 490), (489, 491, 490, 488), (487, 489, 488, 486), (485, 487, 486, 484), (482, 485, 484, 483), (3, 483, 484, 13), (609, 546, 547, 608), (607, 609, 608, 606), (605, 607, 606, 604), (603, 605, 604, 602), (601, 603, 602, 600), (599, 601, 600, 598), (597, 599, 598, 596), (595, 597, 596, 594), (593, 595, 594, 592), (591, 593, 592, 590), (589, 591, 590, 588), (587, 589, 588, 586), (585, 587, 586, 584), (583, 585, 584, 582), (581, 583, 582, 580), (579, 581, 580, 578), (577, 579, 578, 576), (575, 577, 576, 574), (573, 575, 574, 572), (571, 573, 572, 570), (569, 571, 570, 568), (567, 569, 568, 566), (565, 567, 566, 564), (563, 565, 564, 562), (561, 563, 562, 560), (559, 561, 560, 558), (557, 559, 558, 556), (555, 557, 556, 554), (553, 555, 554, 552), (551, 553, 552, 550), (549, 551, 550, 548), (546, 549, 548, 547), (609, 464, 2, 546)])
me_sphere.polygons.foreach_set('use_smooth', [True] * 640)
_uv = me_sphere.uv_layers.new(name='UVMap')
_uv.uv.foreach_set('vector', [0.75, 0.1875, 0.75, 0.25, 0.7188, 0.25, 0.7188, 0.1875, 0.75, 0.625, 0.75, 0.6875, 0.7188, 0.6875, 0.7188, 0.625, 0.75, 0.125, 0.75, 0.1875, 0.7188, 0.1875, 0.7188, 0.125, 0.75, 0.5625, 0.75, 0.625, 0.7188, 0.625, 0.7188, 0.5625, 0.75, 0.0625, 0.75, 0.125, 0.7188, 0.125, 0.7188, 0.0625, 0.7188, 0.5549, 0.7188, 0.5625, 0.6875, 0.5625, 0.6875, 0.5549, 0.75, 0.9375, 0.7344, 1.0, 0.7188, 0.9375, 0.7344, 0.0, 0.75, 0.0625, 0.7188, 0.0625, 0.75, 0.4375, 0.75, 0.5, 0.7188, 0.5, 0.7188, 0.4375, 0.75, 0.875, 0.75, 0.9375, 0.7188, 0.9375, 0.7188, 0.875, 0.75, 0.375, 0.75, 0.4375, 0.7188, 0.4375, 0.7188, 0.375, 0.75, 0.8125, 0.75, 0.875, 0.7188, 0.875, 0.7188, 0.8125, 0.75, 0.3125, 0.75, 0.375, 0.7188, 0.375, 0.7188, 0.3125, 0.75, 0.75, 0.75, 0.8125, 0.7188, 0.8125, 0.7188, 0.75, 0.75, 0.25, 0.75, 0.3125, 0.7188, 0.3125, 0.7188, 0.25, 0.75, 0.6875, 0.75, 0.75, 0.7188, 0.75, 0.7188, 0.6875, 0.7188, 0.25, 0.7188, 0.3125, 0.6875, 0.3125, 0.6875, 0.25, 0.7188, 0.6875, 0.7188, 0.75, 0.6875, 0.75, 0.6875, 0.6875, 0.7188, 0.1875, 0.7188, 0.25, 0.6875, 0.25, 0.6875, 0.1875, 0.7188, 0.625, 0.7188, 0.6875, 0.6875, 0.6875, 0.6875, 0.625, 0.7188, 0.125, 0.7188, 0.1875, 0.6875, 0.1875, 0.6875, 0.125, 0.7188, 0.5625, 0.7188, 0.625, 0.6875, 0.625, 0.6875, 0.5625, 0.7188, 0.0625, 0.7188, 0.125, 0.6875, 0.125, 0.6875, 0.0625, 0.7188, 0.5225, 0.7188, 0.5408, 0.6875, 0.5408, 0.6875, 0.5225, 0.7188, 0.9375, 0.7031, 1.0, 0.6875, 0.9375, 0.7031, 0.0, 0.7188, 0.0625, 0.6875, 0.0625, 0.7188, 0.4375, 0.7188, 0.5, 0.6875, 0.5, 0.6875, 0.4375, 0.7188, 0.875, 0.7188, 0.9375, 0.6875, 0.9375, 0.6875, 0.875, 0.7188, 0.375, 0.7188, 0.4375, 0.6875, 0.4375, 0.6875, 0.375, 0.7188, 0.8125, 0.7188, 0.875, 0.6875, 0.875, 0.6875, 0.8125, 0.7188, 0.3125, 0.7188, 0.375, 0.6875, 0.375, 0.6875, 0.3125, 0.7188, 0.75, 0.7188, 0.8125, 0.6875, 0.8125, 0.6875, 0.75, 0.6875, 0.9375, 0.6719, 1.0, 0.6562, 0.9375, 0.6719, 0.0, 0.6875, 0.0625, 0.6562, 0.0625, 0.6875, 0.4375, 0.6875, 0.5, 0.6562, 0.5, 0.6562, 0.4375, 0.6875, 0.875, 0.6875, 0.9375, 0.6562, 0.9375, 0.6562, 0.875, 0.6875, 0.375, 0.6875, 0.4375, 0.6562, 0.4375, 0.6562, 0.375, 0.6875, 0.8125, 0.6875, 0.875, 0.6562, 0.875, 0.6562, 0.8125, 0.6875, 0.3125, 0.6875, 0.375, 0.6562, 0.375, 0.6562, 0.3125, 0.6875, 0.75, 0.6875, 0.8125, 0.6562, 0.8125, 0.6562, 0.75, 0.6875, 0.25, 0.6875, 0.3125, 0.6562, 0.3125, 0.6562, 0.25, 0.6875, 0.6875, 0.6875, 0.75, 0.6562, 0.75, 0.6562, 0.6875, 0.6875, 0.1875, 0.6875, 0.25, 0.6562, 0.25, 0.6562, 0.1875, 0.6875, 0.625, 0.6875, 0.6875, 0.6562, 0.6875, 0.6562, 0.625, 0.6875, 0.125, 0.6875, 0.1875, 0.6562, 0.1875, 0.6562, 0.125, 0.6875, 0.5625, 0.6875, 0.625, 0.6562, 0.625, 0.6562, 0.5625, 0.6875, 0.0625, 0.6875, 0.125, 0.6562, 0.125, 0.6562, 0.0625, 0.6875, 0.5225, 0.6875, 0.5408, 0.6562, 0.5408, 0.6562, 0.5225, 0.6562, 0.6875, 0.6562, 0.75, 0.625, 0.75, 0.625, 0.6875, 0.6562, 0.1875, 0.6562, 0.25, 0.625, 0.25, 0.625, 0.1875, 0.6562, 0.625, 0.6562, 0.6875, 0.625, 0.6875, 0.625, 0.625, 0.6562, 0.125, 0.6562, 0.1875, 0.625, 0.1875, 0.625, 0.125, 0.6562, 0.5625, 0.6562, 0.625, 0.625, 0.625, 0.625, 0.5625, 0.6562, 0.0625, 0.6562, 0.125, 0.625, 0.125, 0.625, 0.0625, 0.6562, 0.5225, 0.6562, 0.5408, 0.625, 0.5408, 0.625, 0.5225, 0.6562, 0.9375, 0.6406, 1.0, 0.625, 0.9375, 0.6406, 0.0, 0.6562, 0.0625, 0.625, 0.0625, 0.6562, 0.4375, 0.6562, 0.5, 0.625, 0.5, 0.625, 0.4375, 0.6562, 0.875, 0.6562, 0.9375, 0.625, 0.9375, 0.625, 0.875, 0.6562, 0.375, 0.6562, 0.4375, 0.625, 0.4375, 0.625, 0.375, 0.6562, 0.8125, 0.6562, 0.875, 0.625, 0.875, 0.625, 0.8125, 0.6562, 0.3125, 0.6562, 0.375, 0.625, 0.375, 0.625, 0.3125, 0.6562, 0.75, 0.6562, 0.8125, 0.625, 0.8125, 0.625, 0.75, 0.6562, 0.25, 0.6562, 0.3125, 0.625, 0.3125, 0.625, 0.25, 0.625, 0.4375, 0.625, 0.5, 0.5938, 0.5, 0.5938, 0.4375, 0.625, 0.875, 0.625, 0.9375, 0.5938, 0.9375, 0.5938, 0.875, 0.625, 0.375, 0.625, 0.4375, 0.5938, 0.4375, 0.5938, 0.375, 0.625, 0.8125, 0.625, 0.875, 0.5938, 0.875, 0.5938, 0.8125, 0.625, 0.3125, 0.625, 0.375, 0.5938, 0.375, 0.5938, 0.3125, 0.625, 0.75, 0.625, 0.8125, 0.5938, 0.8125, 0.5938, 0.75, 0.625, 0.25, 0.625, 0.3125, 0.5938, 0.3125, 0.5938, 0.25, 0.625, 0.6875, 0.625, 0.75, 0.5938, 0.75, 0.5938, 0.6875, 0.625, 0.1875, 0.625, 0.25, 0.5938, 0.25, 0.5938, 0.1875, 0.625, 0.625, 0.625, 0.6875, 0.5938, 0.6875, 0.5938, 0.625, 0.625, 0.125, 0.625, 0.1875, 0.5938, 0.1875, 0.5938, 0.125, 0.625, 0.5625, 0.625, 0.625, 0.5938, 0.625, 0.5938, 0.5625, 0.625, 0.0625, 0.625, 0.125, 0.5938, 0.125, 0.5938, 0.0625, 0.625, 0.5225, 0.625, 0.5408, 0.5938, 0.5408, 0.5937, 0.5225, 0.625, 0.9375, 0.6094, 1.0, 0.5938, 0.9375, 0.6094, 0.0, 0.625, 0.0625, 0.5938, 0.0625, 0.5938, 0.1875, 0.5938, 0.25, 0.5625, 0.25, 0.5625, 0.1875, 0.5938, 0.625, 0.5938, 0.6875, 0.5625, 0.6875, 0.5625, 0.625, 0.5938, 0.125, 0.5938, 0.1875, 0.5625, 0.1875, 0.5625, 0.125, 0.5938, 0.5625, 0.5938, 0.625, 0.5625, 0.625, 0.5625, 0.5625, 0.5938, 0.0625, 0.5938, 0.125, 0.5625, 0.125, 0.5625, 0.0625, 0.5937, 0.5225, 0.5937, 0.5408, 0.5625, 0.5408, 0.5625, 0.5225, 0.5938, 0.9375, 0.5781, 1.0, 0.5625, 0.9375, 0.5781, 0.0, 0.5938, 0.0625, 0.5625, 0.0625, 0.5938, 0.4375, 0.5938, 0.5, 0.5625, 0.5, 0.5625, 0.4375, 0.5938, 0.875, 0.5938, 0.9375, 0.5625, 0.9375, 0.5625, 0.875, 0.5938, 0.375, 0.5938, 0.4375, 0.5625, 0.4375, 0.5625, 0.375, 0.5938, 0.8125, 0.5938, 0.875, 0.5625, 0.875, 0.5625, 0.8125, 0.5938, 0.3125, 0.5938, 0.375, 0.5625, 0.375, 0.5625, 0.3125, 0.5938, 0.75, 0.5938, 0.8125, 0.5625, 0.8125, 0.5625, 0.75, 0.5938, 0.25, 0.5938, 0.3125, 0.5625, 0.3125, 0.5625, 0.25, 0.5938, 0.6875, 0.5938, 0.75, 0.5625, 0.75, 0.5625, 0.6875, 0.5625, 0.875, 0.5625, 0.9375, 0.5312, 0.9375, 0.5312, 0.875, 0.5625, 0.375, 0.5625, 0.4375, 0.5312, 0.4375, 0.5312, 0.375, 0.5625, 0.8125, 0.5625, 0.875, 0.5312, 0.875, 0.5312, 0.8125, 0.5625, 0.3125, 0.5625, 0.375, 0.5312, 0.375, 0.5312, 0.3125, 0.5625, 0.75, 0.5625, 0.8125, 0.5312, 0.8125, 0.5312, 0.75, 0.5625, 0.25, 0.5625, 0.3125, 0.5312, 0.3125, 0.5312, 0.25, 0.5625, 0.6875, 0.5625, 0.75, 0.5312, 0.75, 0.5312, 0.6875, 0.5625, 0.1875, 0.5625, 0.25, 0.5312, 0.25, 0.5312, 0.1875, 0.5625, 0.625, 0.5625, 0.6875, 0.5312, 0.6875, 0.5312, 0.625, 0.5625, 0.125, 0.5625, 0.1875, 0.5312, 0.1875, 0.5312, 0.125, 0.5625, 0.5625, 0.5625, 0.625, 0.5312, 0.625, 0.5312, 0.5625, 0.5625, 0.0625, 0.5625, 0.125, 0.5312, 0.125, 0.5312, 0.0625, 0.5625, 0.5225, 0.5625, 0.5408, 0.5312, 0.5408, 0.5312, 0.5225, 0.5625, 0.9375, 0.5469, 1.0, 0.5312, 0.9375, 0.5469, 0.0, 0.5625, 0.0625, 0.5312, 0.0625, 0.5625, 0.4375, 0.5625, 0.5, 0.5312, 0.5, 0.5312, 0.4375, 0.5312, 0.625, 0.5312, 0.6875, 0.5, 0.6875, 0.5, 0.625, 0.5312, 0.125, 0.5312, 0.1875, 0.5, 0.1875, 0.5, 0.125, 0.5312, 0.5625, 0.5312, 0.625, 0.5, 0.625, 0.5, 0.5625, 0.5312, 0.0625, 0.5312, 0.125, 0.5, 0.125, 0.5, 0.0625, 0.5312, 0.5225, 0.5312, 0.5408, 0.5, 0.5408, 0.5, 0.5225, 0.5312, 0.9375, 0.5156, 1.0, 0.5, 0.9375, 0.5156, 0.0, 0.5312, 0.0625, 0.5, 0.0625, 0.5312, 0.4375, 0.5312, 0.5, 0.5, 0.5, 0.5, 0.4375, 0.5312, 0.875, 0.5312, 0.9375, 0.5, 0.9375, 0.5, 0.875, 0.5312, 0.375, 0.5312, 0.4375, 0.5, 0.4375, 0.5, 0.375, 0.5312, 0.8125, 0.5312, 0.875, 0.5, 0.875, 0.5, 0.8125, 0.5312, 0.3125, 0.5312, 0.375, 0.5, 0.375, 0.5, 0.3125, 0.5312, 0.75, 0.5312, 0.8125, 0.5, 0.8125, 0.5, 0.75, 0.5312, 0.25, 0.5312, 0.3125, 0.5, 0.3125, 0.5, 0.25, 0.5312, 0.6875, 0.5312, 0.75, 0.5, 0.75, 0.5, 0.6875, 0.5312, 0.1875, 0.5312, 0.25, 0.5, 0.25, 0.5, 0.1875, 0.5, 0.375, 0.5, 0.4375, 0.4688, 0.4375, 0.4688, 0.375, 0.5, 0.8125, 0.5, 0.875, 0.4688, 0.875, 0.4688, 0.8125, 0.5, 0.3125, 0.5, 0.375, 0.4688, 0.375, 0.4687, 0.3125, 0.5, 0.75, 0.5, 0.8125, 0.4688, 0.8125, 0.4688, 0.75, 0.5, 0.25, 0.5, 0.3125, 0.4687, 0.3125, 0.4688, 0.25, 0.5, 0.6875, 0.5, 0.75, 0.4688, 0.75, 0.4687, 0.6875, 0.5, 0.1875, 0.5, 0.25, 0.4688, 0.25, 0.4688, 0.1875, 0.5, 0.625, 0.5, 0.6875, 0.4687, 0.6875, 0.4688, 0.625, 0.5, 0.125, 0.5, 0.1875, 0.4688, 0.1875, 0.4688, 0.125, 0.5, 0.5625, 0.5, 0.625, 0.4688, 0.625, 0.4688, 0.5625, 0.5, 0.0625, 0.5, 0.125, 0.4688, 0.125, 0.4688, 0.0625, 0.5, 0.5225, 0.5, 0.5408, 0.4687, 0.5408, 0.4687, 0.5225, 0.5, 0.9375, 0.4844, 1.0, 0.4688, 0.9375, 0.4844, 0.0, 0.5, 0.0625, 0.4688, 0.0625, 0.5, 0.4375, 0.5, 0.5, 0.4687, 0.5, 0.4688, 0.4375, 0.5, 0.875, 0.5, 0.9375, 0.4688, 0.9375, 0.4688, 0.875, 0.4688, 0.125, 0.4688, 0.1875, 0.4375, 0.1875, 0.4375, 0.125, 0.4688, 0.5625, 0.4688, 0.625, 0.4375, 0.625, 0.4375, 0.5625, 0.4688, 0.0625, 0.4688, 0.125, 0.4375, 0.125, 0.4375, 0.0625, 0.4687, 0.5225, 0.4687, 0.5408, 0.4375, 0.5408, 0.4375, 0.5225, 0.4688, 0.9375, 0.4531, 1.0, 0.4375, 0.9375, 0.4531, 0.0, 0.4688, 0.0625, 0.4375, 0.0625, 0.4688, 0.4375, 0.4687, 0.5, 0.4375, 0.5, 0.4375, 0.4375, 0.4688, 0.875, 0.4688, 0.9375, 0.4375, 0.9375, 0.4375, 0.875, 0.4688, 0.375, 0.4688, 0.4375, 0.4375, 0.4375, 0.4375, 0.375, 0.4688, 0.8125, 0.4688, 0.875, 0.4375, 0.875, 0.4375, 0.8125, 0.4687, 0.3125, 0.4688, 0.375, 0.4375, 0.375, 0.4375, 0.3125, 0.4688, 0.75, 0.4688, 0.8125, 0.4375, 0.8125, 0.4375, 0.75, 0.4688, 0.25, 0.4687, 0.3125, 0.4375, 0.3125, 0.4375, 0.25, 0.4687, 0.6875, 0.4688, 0.75, 0.4375, 0.75, 0.4375, 0.6875, 0.4688, 0.1875, 0.4688, 0.25, 0.4375, 0.25, 0.4375, 0.1875, 0.4688, 0.625, 0.4687, 0.6875, 0.4375, 0.6875, 0.4375, 0.625, 0.4375, 0.3125, 0.4375, 0.375, 0.4062, 0.375, 0.4062, 0.3125, 0.4375, 0.75, 0.4375, 0.8125, 0.4062, 0.8125, 0.4062, 0.75, 0.4375, 0.25, 0.4375, 0.3125, 0.4062, 0.3125, 0.4062, 0.25, 0.4375, 0.6875, 0.4375, 0.75, 0.4062, 0.75, 0.4062, 0.6875, 0.4375, 0.1875, 0.4375, 0.25, 0.4062, 0.25, 0.4062, 0.1875, 0.4375, 0.625, 0.4375, 0.6875, 0.4062, 0.6875, 0.4062, 0.625, 0.4375, 0.125, 0.4375, 0.1875, 0.4062, 0.1875, 0.4062, 0.125, 0.4375, 0.5625, 0.4375, 0.625, 0.4062, 0.625, 0.4062, 0.5625, 0.4375, 0.0625, 0.4375, 0.125, 0.4062, 0.125, 0.4062, 0.0625, 0.4375, 0.5225, 0.4375, 0.5408, 0.4062, 0.5408, 0.4062, 0.5225, 0.4375, 0.9375, 0.4219, 1.0, 0.4062, 0.9375, 0.4219, 0.0, 0.4375, 0.0625, 0.4062, 0.0625, 0.4375, 0.4375, 0.4375, 0.5, 0.4062, 0.5, 0.4062, 0.4375, 0.4375, 0.875, 0.4375, 0.9375, 0.4062, 0.9375, 0.4062, 0.875, 0.4375, 0.375, 0.4375, 0.4375, 0.4062, 0.4375, 0.4062, 0.375, 0.4375, 0.8125, 0.4375, 0.875, 0.4062, 0.875, 0.4062, 0.8125, 0.4062, 0.0625, 0.4062, 0.125, 0.375, 0.125, 0.375, 0.0625, 0.4062, 0.5225, 0.4062, 0.5408, 0.375, 0.5408, 0.375, 0.5225, 0.4062, 0.9375, 0.3906, 1.0, 0.375, 0.9375, 0.3906, 0.0, 0.4062, 0.0625, 0.375, 0.0625, 0.4062, 0.4375, 0.4062, 0.5, 0.375, 0.5, 0.375, 0.4375, 0.4062, 0.875, 0.4062, 0.9375, 0.375, 0.9375, 0.375, 0.875, 0.4062, 0.375, 0.4062, 0.4375, 0.375, 0.4375, 0.375, 0.375, 0.4062, 0.8125, 0.4062, 0.875, 0.375, 0.875, 0.375, 0.8125, 0.4062, 0.3125, 0.4062, 0.375, 0.375, 0.375, 0.375, 0.3125, 0.4062, 0.75, 0.4062, 0.8125, 0.375, 0.8125, 0.375, 0.75, 0.4062, 0.25, 0.4062, 0.3125, 0.375, 0.3125, 0.375, 0.25, 0.4062, 0.6875, 0.4062, 0.75, 0.375, 0.75, 0.375, 0.6875, 0.4062, 0.1875, 0.4062, 0.25, 0.375, 0.25, 0.375, 0.1875, 0.4062, 0.625, 0.4062, 0.6875, 0.375, 0.6875, 0.375, 0.625, 0.4062, 0.125, 0.4062, 0.1875, 0.375, 0.1875, 0.375, 0.125, 0.4062, 0.5625, 0.4062, 0.625, 0.375, 0.625, 0.375, 0.5625, 0.375, 0.75, 0.375, 0.8125, 0.3438, 0.8125, 0.3438, 0.75, 0.375, 0.25, 0.375, 0.3125, 0.3438, 0.3125, 0.3438, 0.25, 0.375, 0.6875, 0.375, 0.75, 0.3438, 0.75, 0.3438, 0.6875, 0.375, 0.1875, 0.375, 0.25, 0.3438, 0.25, 0.3438, 0.1875, 0.375, 0.625, 0.375, 0.6875, 0.3438, 0.6875, 0.3438, 0.625, 0.375, 0.125, 0.375, 0.1875, 0.3438, 0.1875, 0.3438, 0.125, 0.375, 0.5625, 0.375, 0.625, 0.3438, 0.625, 0.3438, 0.5625, 0.375, 0.0625, 0.375, 0.125, 0.3438, 0.125, 0.3438, 0.0625, 0.375, 0.5225, 0.375, 0.5408, 0.3437, 0.5408, 0.3437, 0.5225, 0.375, 0.9375, 0.3594, 1.0, 0.3438, 0.9375, 0.3594, 0.0, 0.375, 0.0625, 0.3438, 0.0625, 0.375, 0.4375, 0.375, 0.5, 0.3437, 0.5, 0.3438, 0.4375, 0.375, 0.875, 0.375, 0.9375, 0.3438, 0.9375, 0.3438, 0.875, 0.375, 0.375, 0.375, 0.4375, 0.3438, 0.4375, 0.3438, 0.375, 0.375, 0.8125, 0.375, 0.875, 0.3438, 0.875, 0.3438, 0.8125, 0.375, 0.3125, 0.375, 0.375, 0.3438, 0.375, 0.3438, 0.3125, 0.3437, 0.5225, 0.3437, 0.5408, 0.3125, 0.5408, 0.3125, 0.5225, 0.3438, 0.9375, 0.3281, 1.0, 0.3125, 0.9375, 0.3281, 0.0, 0.3438, 0.0625, 0.3125, 0.0625, 0.3438, 0.4375, 0.3437, 0.5, 0.3125, 0.5, 0.3125, 0.4375, 0.3438, 0.875, 0.3438, 0.9375, 0.3125, 0.9375, 0.3125, 0.875, 0.3438, 0.375, 0.3438, 0.4375, 0.3125, 0.4375, 0.3125, 0.375, 0.3438, 0.8125, 0.3438, 0.875, 0.3125, 0.875, 0.3125, 0.8125, 0.3438, 0.3125, 0.3438, 0.375, 0.3125, 0.375, 0.3125, 0.3125, 0.3438, 0.75, 0.3438, 0.8125, 0.3125, 0.8125, 0.3125, 0.75, 0.3438, 0.25, 0.3438, 0.3125, 0.3125, 0.3125, 0.3125, 0.25, 0.3438, 0.6875, 0.3438, 0.75, 0.3125, 0.75, 0.3125, 0.6875, 0.3438, 0.1875, 0.3438, 0.25, 0.3125, 0.25, 0.3125, 0.1875, 0.3438, 0.625, 0.3438, 0.6875, 0.3125, 0.6875, 0.3125, 0.625, 0.3438, 0.125, 0.3438, 0.1875, 0.3125, 0.1875, 0.3125, 0.125, 0.3438, 0.5625, 0.3438, 0.625, 0.3125, 0.625, 0.3125, 0.5625, 0.3438, 0.0625, 0.3438, 0.125, 0.3125, 0.125, 0.3125, 0.0625, 0.3125, 0.25, 0.3125, 0.3125, 0.2812, 0.3125, 0.2812, 0.25, 0.3125, 0.6875, 0.3125, 0.75, 0.2812, 0.75, 0.2812, 0.6875, 0.3125, 0.1875, 0.3125, 0.25, 0.2812, 0.25, 0.2812, 0.1875, 0.3125, 0.625, 0.3125, 0.6875, 0.2812, 0.6875, 0.2812, 0.625, 0.3125, 0.125, 0.3125, 0.1875, 0.2812, 0.1875, 0.2812, 0.125, 0.3125, 0.5625, 0.3125, 0.625, 0.2812, 0.625, 0.2812, 0.5625, 0.3125, 0.0625, 0.3125, 0.125, 0.2812, 0.125, 0.2812, 0.0625, 0.3125, 0.5225, 0.3125, 0.5408, 0.2812, 0.5408, 0.2812, 0.5225, 0.3125, 0.9375, 0.2969, 1.0, 0.2812, 0.9375, 0.2969, 0.0, 0.3125, 0.0625, 0.2812, 0.0625, 0.3125, 0.4375, 0.3125, 0.5, 0.2812, 0.5, 0.2812, 0.4375, 0.3125, 0.875, 0.3125, 0.9375, 0.2812, 0.9375, 0.2812, 0.875, 0.3125, 0.375, 0.3125, 0.4375, 0.2812, 0.4375, 0.2812, 0.375, 0.3125, 0.8125, 0.3125, 0.875, 0.2812, 0.875, 0.2812, 0.8125, 0.3125, 0.3125, 0.3125, 0.375, 0.2812, 0.375, 0.2812, 0.3125, 0.3125, 0.75, 0.3125, 0.8125, 0.2812, 0.8125, 0.2812, 0.75, 0.2812, 0.9375, 0.2656, 1.0, 0.25, 0.9375, 0.2656, 0.0, 0.2812, 0.0625, 0.25, 0.0625, 0.2812, 0.4375, 0.2812, 0.5, 0.25, 0.5, 0.25, 0.4375, 0.2812, 0.875, 0.2812, 0.9375, 0.25, 0.9375, 0.25, 0.875, 0.2812, 0.375, 0.2812, 0.4375, 0.25, 0.4375, 0.25, 0.375, 0.2812, 0.8125, 0.2812, 0.875, 0.25, 0.875, 0.25, 0.8125, 0.2812, 0.3125, 0.2812, 0.375, 0.25, 0.375, 0.25, 0.3125, 0.2812, 0.75, 0.2812, 0.8125, 0.25, 0.8125, 0.25, 0.75, 0.2812, 0.25, 0.2812, 0.3125, 0.25, 0.3125, 0.25, 0.25, 0.2812, 0.6875, 0.2812, 0.75, 0.25, 0.75, 0.25, 0.6875, 0.2812, 0.1875, 0.2812, 0.25, 0.25, 0.25, 0.25, 0.1875, 0.2812, 0.625, 0.2812, 0.6875, 0.25, 0.6875, 0.25, 0.625, 0.2812, 0.125, 0.2812, 0.1875, 0.25, 0.1875, 0.25, 0.125, 0.2812, 0.5625, 0.2812, 0.625, 0.25, 0.625, 0.25, 0.5625, 0.2812, 0.0625, 0.2812, 0.125, 0.25, 0.125, 0.25, 0.0625, 0.2812, 0.5225, 0.2812, 0.5408, 0.25, 0.5408, 0.25, 0.5225, 0.25, 0.6875, 0.25, 0.75, 0.2188, 0.75, 0.2188, 0.6875, 0.25, 0.1875, 0.25, 0.25, 0.2188, 0.25, 0.2188, 0.1875, 0.25, 0.625, 0.25, 0.6875, 0.2188, 0.6875, 0.2188, 0.625, 0.25, 0.125, 0.25, 0.1875, 0.2188, 0.1875, 0.2188, 0.125, 0.25, 0.5625, 0.25, 0.625, 0.2188, 0.625, 0.2188, 0.5625, 0.25, 0.0625, 0.25, 0.125, 0.2188, 0.125, 0.2188, 0.0625, 0.25, 0.5225, 0.25, 0.5408, 0.2187, 0.5408, 0.2187, 0.5225, 0.25, 0.9375, 0.2344, 1.0, 0.2188, 0.9375, 0.2344, 0.0, 0.25, 0.0625, 0.2188, 0.0625, 0.25, 0.4375, 0.25, 0.5, 0.2187, 0.5, 0.2188, 0.4375, 0.25, 0.875, 0.25, 0.9375, 0.2188, 0.9375, 0.2188, 0.875, 0.25, 0.375, 0.25, 0.4375, 0.2188, 0.4375, 0.2188, 0.375, 0.25, 0.8125, 0.25, 0.875, 0.2188, 0.875, 0.2188, 0.8125, 0.25, 0.3125, 0.25, 0.375, 0.2188, 0.375, 0.2188, 0.3125, 0.25, 0.75, 0.25, 0.8125, 0.2188, 0.8125, 0.2188, 0.75, 0.25, 0.25, 0.25, 0.3125, 0.2188, 0.3125, 0.2188, 0.25, 0.2188, 0.4375, 0.2187, 0.5, 0.1875, 0.5, 0.1875, 0.4375, 0.2188, 0.875, 0.2188, 0.9375, 0.1875, 0.9375, 0.1875, 0.875, 0.2188, 0.375, 0.2188, 0.4375, 0.1875, 0.4375, 0.1875, 0.375, 0.2188, 0.8125, 0.2188, 0.875, 0.1875, 0.875, 0.1875, 0.8125, 0.2188, 0.3125, 0.2188, 0.375, 0.1875, 0.375, 0.1875, 0.3125, 0.2188, 0.75, 0.2188, 0.8125, 0.1875, 0.8125, 0.1875, 0.75, 0.2188, 0.25, 0.2188, 0.3125, 0.1875, 0.3125, 0.1875, 0.25, 0.2188, 0.6875, 0.2188, 0.75, 0.1875, 0.75, 0.1875, 0.6875, 0.2188, 0.1875, 0.2188, 0.25, 0.1875, 0.25, 0.1875, 0.1875, 0.2188, 0.625, 0.2188, 0.6875, 0.1875, 0.6875, 0.1875, 0.625, 0.2188, 0.125, 0.2188, 0.1875, 0.1875, 0.1875, 0.1875, 0.125, 0.2188, 0.5625, 0.2188, 0.625, 0.1875, 0.625, 0.1875, 0.5625, 0.2188, 0.0625, 0.2188, 0.125, 0.1875, 0.125, 0.1875, 0.0625, 0.2187, 0.5225, 0.2187, 0.5408, 0.1875, 0.5408, 0.1875, 0.5225, 0.2188, 0.9375, 0.2031, 1.0, 0.1875, 0.9375, 0.2031, 0.0, 0.2188, 0.0625, 0.1875, 0.0625, 0.1875, 0.1875, 0.1875, 0.25, 0.1562, 0.25, 0.1562, 0.1875, 0.1875, 0.625, 0.1875, 0.6875, 0.1562, 0.6875, 0.1563, 0.625, 0.1875, 0.125, 0.1875, 0.1875, 0.1562, 0.1875, 0.1562, 0.125, 0.1875, 0.5625, 0.1875, 0.625, 0.1563, 0.625, 0.1562, 0.5625, 0.1875, 0.0625, 0.1875, 0.125, 0.1562, 0.125, 0.1563, 0.0625, 0.1875, 0.5225, 0.1875, 0.5408, 0.1562, 0.5408, 0.1562, 0.5225, 0.1875, 0.9375, 0.1719, 1.0, 0.1563, 0.9375, 0.1719, 0.0, 0.1875, 0.0625, 0.1563, 0.0625, 0.1875, 0.4375, 0.1875, 0.5, 0.1562, 0.5, 0.1562, 0.4375, 0.1875, 0.875, 0.1875, 0.9375, 0.1563, 0.9375, 0.1562, 0.875, 0.1875, 0.375, 0.1875, 0.4375, 0.1562, 0.4375, 0.1563, 0.375, 0.1875, 0.8125, 0.1875, 0.875, 0.1562, 0.875, 0.1562, 0.8125, 0.1875, 0.3125, 0.1875, 0.375, 0.1563, 0.375, 0.1562, 0.3125, 0.1875, 0.75, 0.1875, 0.8125, 0.1562, 0.8125, 0.1562, 0.75, 0.1875, 0.25, 0.1875, 0.3125, 0.1562, 0.3125, 0.1562, 0.25, 0.1875, 0.6875, 0.1875, 0.75, 0.1562, 0.75, 0.1562, 0.6875, 0.1563, 0.375, 0.1562, 0.4375, 0.125, 0.4375, 0.125, 0.375, 0.1562, 0.8125, 0.1562, 0.875, 0.125, 0.875, 0.125, 0.8125, 0.1562, 0.3125, 0.1563, 0.375, 0.125, 0.375, 0.125, 0.3125, 0.1562, 0.75, 0.1562, 0.8125, 0.125, 0.8125, 0.125, 0.75, 0.1562, 0.25, 0.1562, 0.3125, 0.125, 0.3125, 0.125, 0.25, 0.1562, 0.6875, 0.1562, 0.75, 0.125, 0.75, 0.125, 0.6875, 0.1562, 0.1875, 0.1562, 0.25, 0.125, 0.25, 0.125, 0.1875, 0.1563, 0.625, 0.1562, 0.6875, 0.125, 0.6875, 0.125, 0.625, 0.1562, 0.125, 0.1562, 0.1875, 0.125, 0.1875, 0.125, 0.125, 0.1562, 0.5625, 0.1563, 0.625, 0.125, 0.625, 0.125, 0.5625, 0.1563, 0.0625, 0.1562, 0.125, 0.125, 0.125, 0.125, 0.0625, 0.1562, 0.5225, 0.1562, 0.5408, 0.125, 0.5408, 0.125, 0.5225, 0.1563, 0.9375, 0.1406, 1.0, 0.125, 0.9375, 0.1406, 0.0, 0.1563, 0.0625, 0.125, 0.0625, 0.1562, 0.4375, 0.1562, 0.5, 0.125, 0.5, 0.125, 0.4375, 0.1562, 0.875, 0.1563, 0.9375, 0.125, 0.9375, 0.125, 0.875, 0.125, 0.125, 0.125, 0.1875, 0.09375, 0.1875, 0.09375, 0.125, 0.125, 0.5625, 0.125, 0.625, 0.09375, 0.625, 0.09375, 0.5625, 0.125, 0.0625, 0.125, 0.125, 0.09375, 0.125, 0.09375, 0.0625, 0.125, 0.5225, 0.125, 0.5408, 0.09375, 0.5408, 0.09375, 0.5225, 0.125, 0.9375, 0.1094, 1.0, 0.09375, 0.9375, 0.1094, 0.0, 0.125, 0.0625, 0.09375, 0.0625, 0.125, 0.4375, 0.125, 0.5, 0.09375, 0.5, 0.09375, 0.4375, 0.125, 0.875, 0.125, 0.9375, 0.09375, 0.9375, 0.09375, 0.875, 0.125, 0.375, 0.125, 0.4375, 0.09375, 0.4375, 0.09375, 0.375, 0.125, 0.8125, 0.125, 0.875, 0.09375, 0.875, 0.09375, 0.8125, 0.125, 0.3125, 0.125, 0.375, 0.09375, 0.375, 0.09375, 0.3125, 0.125, 0.75, 0.125, 0.8125, 0.09375, 0.8125, 0.09375, 0.75, 0.125, 0.25, 0.125, 0.3125, 0.09375, 0.3125, 0.09375, 0.25, 0.125, 0.6875, 0.125, 0.75, 0.09375, 0.75, 0.09375, 0.6875, 0.125, 0.1875, 0.125, 0.25, 0.09375, 0.25, 0.09375, 0.1875, 0.125, 0.625, 0.125, 0.6875, 0.09375, 0.6875, 0.09375, 0.625, 0.09375, 0.8125, 0.09375, 0.875, 0.0625, 0.875, 0.0625, 0.8125, 0.09375, 0.3125, 0.09375, 0.375, 0.0625, 0.375, 0.0625, 0.3125, 0.09375, 0.75, 0.09375, 0.8125, 0.0625, 0.8125, 0.0625, 0.75, 0.09375, 0.25, 0.09375, 0.3125, 0.0625, 0.3125, 0.0625, 0.25, 0.09375, 0.6875, 0.09375, 0.75, 0.0625, 0.75, 0.0625, 0.6875, 0.09375, 0.1875, 0.09375, 0.25, 0.0625, 0.25, 0.0625, 0.1875, 0.09375, 0.625, 0.09375, 0.6875, 0.0625, 0.6875, 0.0625, 0.625, 0.09375, 0.125, 0.09375, 0.1875, 0.0625, 0.1875, 0.0625, 0.125, 0.09375, 0.5625, 0.09375, 0.625, 0.0625, 0.625, 0.0625, 0.5625, 0.09375, 0.0625, 0.09375, 0.125, 0.0625, 0.125, 0.0625, 0.0625, 0.09375, 0.5225, 0.09375, 0.5408, 0.0625, 0.5408, 0.0625, 0.5225, 0.09375, 0.9375, 0.07812, 1.0, 0.0625, 0.9375, 0.07812, 0.0, 0.09375, 0.0625, 0.0625, 0.0625, 0.09375, 0.4375, 0.09375, 0.5, 0.0625, 0.5, 0.0625, 0.4375, 0.09375, 0.875, 0.09375, 0.9375, 0.0625, 0.9375, 0.0625, 0.875, 0.09375, 0.375, 0.09375, 0.4375, 0.0625, 0.4375, 0.0625, 0.375, 0.0625, 0.5625, 0.0625, 0.625, 0.03125, 0.625, 0.03125, 0.5625, 0.0625, 0.0625, 0.0625, 0.125, 0.03125, 0.125, 0.03125, 0.0625, 0.0625, 0.5225, 0.0625, 0.5408, 0.03125, 0.5408, 0.03125, 0.5225, 0.0625, 0.9375, 0.04687, 1.0, 0.03125, 0.9375, 0.04687, 0.0, 0.0625, 0.0625, 0.03125, 0.0625, 0.0625, 0.4375, 0.0625, 0.5, 0.03125, 0.5, 0.03125, 0.4375, 0.0625, 0.875, 0.0625, 0.9375, 0.03125, 0.9375, 0.03125, 0.875, 0.0625, 0.375, 0.0625, 0.4375, 0.03125, 0.4375, 0.03125, 0.375, 0.0625, 0.8125, 0.0625, 0.875, 0.03125, 0.875, 0.03125, 0.8125, 0.0625, 0.3125, 0.0625, 0.375, 0.03125, 0.375, 0.03125, 0.3125, 0.0625, 0.75, 0.0625, 0.8125, 0.03125, 0.8125, 0.03125, 0.75, 0.0625, 0.25, 0.0625, 0.3125, 0.03125, 0.3125, 0.03125, 0.25, 0.0625, 0.6875, 0.0625, 0.75, 0.03125, 0.75, 0.03125, 0.6875, 0.0625, 0.1875, 0.0625, 0.25, 0.03125, 0.25, 0.03125, 0.1875, 0.0625, 0.625, 0.0625, 0.6875, 0.03125, 0.6875, 0.03125, 0.625, 0.0625, 0.125, 0.0625, 0.1875, 0.03125, 0.1875, 0.03125, 0.125, 0.03125, 0.3125, 0.03125, 0.375, 0.0, 0.375, 0.0, 0.3125, 0.03125, 0.75, 0.03125, 0.8125, 0.0, 0.8125, 0.0, 0.75, 0.03125, 0.25, 0.03125, 0.3125, 0.0, 0.3125, 0.0, 0.25, 0.03125, 0.6875, 0.03125, 0.75, 0.0, 0.75, 0.0, 0.6875, 0.03125, 0.1875, 0.03125, 0.25, 0.0, 0.25, 0.0, 0.1875, 0.03125, 0.625, 0.03125, 0.6875, 0.0, 0.6875, 0.0, 0.625, 0.03125, 0.125, 0.03125, 0.1875, 0.0, 0.1875, 0.0, 0.125, 0.03125, 0.5625, 0.03125, 0.625, 0.0, 0.625, 0.0, 0.5625, 0.03125, 0.0625, 0.03125, 0.125, 0.0, 0.125, 0.0, 0.0625, 0.03125, 0.5225, 0.03125, 0.5408, 0.0, 0.5408, 0.0, 0.5225, 0.03125, 0.9375, 0.01562, 1.0, 0.0, 0.9375, 0.01562, 0.0, 0.03125, 0.0625, 0.0, 0.0625, 0.03125, 0.4375, 0.03125, 0.5, 0.0, 0.5, 0.0, 0.4375, 0.03125, 0.875, 0.03125, 0.9375, 0.0, 0.9375, 0.0, 0.875, 0.03125, 0.375, 0.03125, 0.4375, 0.0, 0.4375, 0.0, 0.375, 0.03125, 0.8125, 0.03125, 0.875, 0.0, 0.875, 0.0, 0.8125, 1.0, 0.0625, 1.0, 0.125, 0.9687, 0.125, 0.9688, 0.0625, 1.0, 0.5225, 1.0, 0.5408, 0.9687, 0.5408, 0.9687, 0.5225, 1.0, 0.9375, 0.9844, 1.0, 0.9688, 0.9375, 0.9844, 0.0, 1.0, 0.0625, 0.9688, 0.0625, 1.0, 0.4375, 1.0, 0.5, 0.9687, 0.5, 0.9687, 0.4375, 1.0, 0.875, 1.0, 0.9375, 0.9688, 0.9375, 0.9687, 0.875, 1.0, 0.375, 1.0, 0.4375, 0.9687, 0.4375, 0.9688, 0.375, 1.0, 0.8125, 1.0, 0.875, 0.9687, 0.875, 0.9687, 0.8125, 1.0, 0.3125, 1.0, 0.375, 0.9688, 0.375, 0.9687, 0.3125, 1.0, 0.75, 1.0, 0.8125, 0.9687, 0.8125, 0.9688, 0.75, 1.0, 0.25, 1.0, 0.3125, 0.9687, 0.3125, 0.9688, 0.25, 1.0, 0.6875, 1.0, 0.75, 0.9688, 0.75, 0.9687, 0.6875, 1.0, 0.1875, 1.0, 0.25, 0.9688, 0.25, 0.9687, 0.1875, 1.0, 0.625, 1.0, 0.6875, 0.9687, 0.6875, 0.9688, 0.625, 1.0, 0.125, 1.0, 0.1875, 0.9687, 0.1875, 0.9687, 0.125, 1.0, 0.5625, 1.0, 0.625, 0.9688, 0.625, 0.9687, 0.5625, 0.9688, 0.75, 0.9687, 0.8125, 0.9375, 0.8125, 0.9375, 0.75, 0.9688, 0.25, 0.9687, 0.3125, 0.9375, 0.3125, 0.9375, 0.25, 0.9687, 0.6875, 0.9688, 0.75, 0.9375, 0.75, 0.9375, 0.6875, 0.9687, 0.1875, 0.9688, 0.25, 0.9375, 0.25, 0.9375, 0.1875, 0.9688, 0.625, 0.9687, 0.6875, 0.9375, 0.6875, 0.9375, 0.625, 0.9687, 0.125, 0.9687, 0.1875, 0.9375, 0.1875, 0.9375, 0.125, 0.9687, 0.5625, 0.9688, 0.625, 0.9375, 0.625, 0.9375, 0.5625, 0.9688, 0.0625, 0.9687, 0.125, 0.9375, 0.125, 0.9375, 0.0625, 0.9687, 0.5225, 0.9687, 0.5408, 0.9375, 0.5408, 0.9375, 0.5225, 0.9688, 0.9375, 0.9531, 1.0, 0.9375, 0.9375, 0.9531, 0.0, 0.9688, 0.0625, 0.9375, 0.0625, 0.9687, 0.4375, 0.9687, 0.5, 0.9375, 0.5, 0.9375, 0.4375, 0.9687, 0.875, 0.9688, 0.9375, 0.9375, 0.9375, 0.9375, 0.875, 0.9688, 0.375, 0.9687, 0.4375, 0.9375, 0.4375, 0.9375, 0.375, 0.9687, 0.8125, 0.9687, 0.875, 0.9375, 0.875, 0.9375, 0.8125, 0.9687, 0.3125, 0.9688, 0.375, 0.9375, 0.375, 0.9375, 0.3125, 0.9375, 0.5225, 0.9375, 0.5408, 0.9062, 0.5408, 0.9062, 0.5225, 0.9375, 0.9375, 0.9219, 1.0, 0.9062, 0.9375, 0.9219, 0.0, 0.9375, 0.0625, 0.9062, 0.0625, 0.9375, 0.4375, 0.9375, 0.5, 0.9062, 0.5, 0.9062, 0.4375, 0.9375, 0.875, 0.9375, 0.9375, 0.9062, 0.9375, 0.9062, 0.875, 0.9375, 0.375, 0.9375, 0.4375, 0.9062, 0.4375, 0.9062, 0.375, 0.9375, 0.8125, 0.9375, 0.875, 0.9062, 0.875, 0.9062, 0.8125, 0.9375, 0.3125, 0.9375, 0.375, 0.9062, 0.375, 0.9062, 0.3125, 0.9375, 0.75, 0.9375, 0.8125, 0.9062, 0.8125, 0.9062, 0.75, 0.9375, 0.25, 0.9375, 0.3125, 0.9062, 0.3125, 0.9062, 0.25, 0.9375, 0.6875, 0.9375, 0.75, 0.9062, 0.75, 0.9062, 0.6875, 0.9375, 0.1875, 0.9375, 0.25, 0.9062, 0.25, 0.9062, 0.1875, 0.9375, 0.625, 0.9375, 0.6875, 0.9062, 0.6875, 0.9062, 0.625, 0.9375, 0.125, 0.9375, 0.1875, 0.9062, 0.1875, 0.9062, 0.125, 0.9375, 0.5625, 0.9375, 0.625, 0.9062, 0.625, 0.9062, 0.5625, 0.9375, 0.0625, 0.9375, 0.125, 0.9062, 0.125, 0.9062, 0.0625, 0.9062, 0.25, 0.9062, 0.3125, 0.875, 0.3125, 0.875, 0.25, 0.9062, 0.6875, 0.9062, 0.75, 0.875, 0.75, 0.875, 0.6875, 0.9062, 0.1875, 0.9062, 0.25, 0.875, 0.25, 0.875, 0.1875, 0.9062, 0.625, 0.9062, 0.6875, 0.875, 0.6875, 0.875, 0.625, 0.9062, 0.125, 0.9062, 0.1875, 0.875, 0.1875, 0.875, 0.125, 0.9062, 0.5625, 0.9062, 0.625, 0.875, 0.625, 0.875, 0.5625, 0.9062, 0.0625, 0.9062, 0.125, 0.875, 0.125, 0.875, 0.0625, 0.9062, 0.5225, 0.9062, 0.5408, 0.875, 0.5408, 0.875, 0.5225, 0.9062, 0.9375, 0.8906, 1.0, 0.875, 0.9375, 0.8906, 0.0, 0.9062, 0.0625, 0.875, 0.0625, 0.9062, 0.4375, 0.9062, 0.5, 0.875, 0.5, 0.875, 0.4375, 0.9062, 0.875, 0.9062, 0.9375, 0.875, 0.9375, 0.875, 0.875, 0.9062, 0.375, 0.9062, 0.4375, 0.875, 0.4375, 0.875, 0.375, 0.9062, 0.8125, 0.9062, 0.875, 0.875, 0.875, 0.875, 0.8125, 0.9062, 0.3125, 0.9062, 0.375, 0.875, 0.375, 0.875, 0.3125, 0.9062, 0.75, 0.9062, 0.8125, 0.875, 0.8125, 0.875, 0.75, 0.8594, 0.0, 0.875, 0.0625, 0.8438, 0.0625, 0.875, 0.4375, 0.875, 0.5, 0.8437, 0.5, 0.8437, 0.4375, 0.875, 0.875, 0.875, 0.9375, 0.8438, 0.9375, 0.8438, 0.875, 0.875, 0.375, 0.875, 0.4375, 0.8437, 0.4375, 0.8438, 0.375, 0.875, 0.8125, 0.875, 0.875, 0.8438, 0.875, 0.8437, 0.8125, 0.875, 0.3125, 0.875, 0.375, 0.8438, 0.375, 0.8437, 0.3125, 0.875, 0.75, 0.875, 0.8125, 0.8437, 0.8125, 0.8438, 0.75, 0.875, 0.25, 0.875, 0.3125, 0.8437, 0.3125, 0.8438, 0.25, 0.875, 0.6875, 0.875, 0.75, 0.8438, 0.75, 0.8437, 0.6875, 0.875, 0.1875, 0.875, 0.25, 0.8438, 0.25, 0.8437, 0.1875, 0.875, 0.625, 0.875, 0.6875, 0.8437, 0.6875, 0.8438, 0.625, 0.875, 0.125, 0.875, 0.1875, 0.8437, 0.1875, 0.8438, 0.125, 0.875, 0.5625, 0.875, 0.625, 0.8438, 0.625, 0.8437, 0.5625, 0.875, 0.0625, 0.875, 0.125, 0.8438, 0.125, 0.8438, 0.0625, 0.875, 0.5225, 0.875, 0.5408, 0.8437, 0.5408, 0.8437, 0.5225, 0.875, 0.9375, 0.8594, 1.0, 0.8438, 0.9375, 0.8437, 0.1875, 0.8438, 0.25, 0.8125, 0.25, 0.8125, 0.1875, 0.8438, 0.625, 0.8437, 0.6875, 0.8125, 0.6875, 0.8125, 0.625, 0.8438, 0.125, 0.8437, 0.1875, 0.8125, 0.1875, 0.8125, 0.125, 0.8437, 0.5625, 0.8438, 0.625, 0.8125, 0.625, 0.8125, 0.5625, 0.8438, 0.0625, 0.8438, 0.125, 0.8125, 0.125, 0.8125, 0.0625, 0.8437, 0.5225, 0.8437, 0.5408, 0.8125, 0.5408, 0.8125, 0.5225, 0.8438, 0.9375, 0.8281, 1.0, 0.8125, 0.9375, 0.8281, 0.0, 0.8438, 0.0625, 0.8125, 0.0625, 0.8437, 0.4375, 0.8437, 0.5, 0.8125, 0.5, 0.8125, 0.4375, 0.8438, 0.875, 0.8438, 0.9375, 0.8125, 0.9375, 0.8125, 0.875, 0.8438, 0.375, 0.8437, 0.4375, 0.8125, 0.4375, 0.8125, 0.375, 0.8437, 0.8125, 0.8438, 0.875, 0.8125, 0.875, 0.8125, 0.8125, 0.8437, 0.3125, 0.8438, 0.375, 0.8125, 0.375, 0.8125, 0.3125, 0.8438, 0.75, 0.8437, 0.8125, 0.8125, 0.8125, 0.8125, 0.75, 0.8438, 0.25, 0.8437, 0.3125, 0.8125, 0.3125, 0.8125, 0.25, 0.8437, 0.6875, 0.8438, 0.75, 0.8125, 0.75, 0.8125, 0.6875, 0.8125, 0.875, 0.8125, 0.9375, 0.7812, 0.9375, 0.7812, 0.875, 0.8125, 0.375, 0.8125, 0.4375, 0.7812, 0.4375, 0.7812, 0.375, 0.8125, 0.8125, 0.8125, 0.875, 0.7812, 0.875, 0.7812, 0.8125, 0.8125, 0.3125, 0.8125, 0.375, 0.7812, 0.375, 0.7812, 0.3125, 0.8125, 0.75, 0.8125, 0.8125, 0.7812, 0.8125, 0.7812, 0.75, 0.8125, 0.25, 0.8125, 0.3125, 0.7812, 0.3125, 0.7812, 0.25, 0.8125, 0.6875, 0.8125, 0.75, 0.7812, 0.75, 0.7812, 0.6875, 0.8125, 0.1875, 0.8125, 0.25, 0.7812, 0.25, 0.7812, 0.1875, 0.8125, 0.625, 0.8125, 0.6875, 0.7812, 0.6875, 0.7812, 0.625, 0.8125, 0.125, 0.8125, 0.1875, 0.7812, 0.1875, 0.7812, 0.125, 0.8125, 0.5625, 0.8125, 0.625, 0.7812, 0.625, 0.7812, 0.5625, 0.8125, 0.0625, 0.8125, 0.125, 0.7812, 0.125, 0.7812, 0.0625, 0.8125, 0.5225, 0.8125, 0.5408, 0.7812, 0.5408, 0.7812, 0.5225, 0.8125, 0.9375, 0.7969, 1.0, 0.7812, 0.9375, 0.7969, 0.0, 0.8125, 0.0625, 0.7812, 0.0625, 0.8125, 0.4375, 0.8125, 0.5, 0.7812, 0.5, 0.7812, 0.4375, 0.7812, 0.625, 0.7812, 0.6875, 0.75, 0.6875, 0.75, 0.625, 0.7812, 0.125, 0.7812, 0.1875, 0.75, 0.1875, 0.75, 0.125, 0.7812, 0.5625, 0.7812, 0.625, 0.75, 0.625, 0.75, 0.5625, 0.7812, 0.0625, 0.7812, 0.125, 0.75, 0.125, 0.75, 0.0625, 0.75, 0.5225, 0.75, 0.5408, 0.7188, 0.5408, 0.7188, 0.5225, 0.7812, 0.9375, 0.7656, 1.0, 0.75, 0.9375, 0.7656, 0.0, 0.7812, 0.0625, 0.75, 0.0625, 0.7812, 0.4375, 0.7812, 0.5, 0.75, 0.5, 0.75, 0.4375, 0.7812, 0.875, 0.7812, 0.9375, 0.75, 0.9375, 0.75, 0.875, 0.7812, 0.375, 0.7812, 0.4375, 0.75, 0.4375, 0.75, 0.375, 0.7812, 0.8125, 0.7812, 0.875, 0.75, 0.875, 0.75, 0.8125, 0.7812, 0.3125, 0.7812, 0.375, 0.75, 0.375, 0.75, 0.3125, 0.7812, 0.75, 0.7812, 0.8125, 0.75, 0.8125, 0.75, 0.75, 0.7812, 0.25, 0.7812, 0.3125, 0.75, 0.3125, 0.75, 0.25, 0.7812, 0.6875, 0.7812, 0.75, 0.75, 0.75, 0.75, 0.6875, 0.7812, 0.1875, 0.7812, 0.25, 0.75, 0.25, 0.75, 0.1875, 0.7812, 0.5225, 0.7812, 0.5408, 0.75, 0.5408, 0.75, 0.5225, 0.7188, 0.5, 0.7188, 0.5083, 0.6875, 0.5083, 0.6875, 0.5, 0.8125, 0.5549, 0.8125, 0.5625, 0.7812, 0.5625, 0.7812, 0.5549, 0.8125, 0.5, 0.8125, 0.5083, 0.7812, 0.5083, 0.7812, 0.5, 0.8437, 0.5549, 0.8437, 0.5625, 0.8125, 0.5625, 0.8125, 0.5549, 0.8437, 0.5, 0.8437, 0.5083, 0.8125, 0.5083, 0.8125, 0.5, 0.875, 0.5549, 0.875, 0.5625, 0.8437, 0.5625, 0.8437, 0.5549, 0.875, 0.5, 0.875, 0.5083, 0.8437, 0.5083, 0.8437, 0.5, 0.9062, 0.5549, 0.9062, 0.5625, 0.875, 0.5625, 0.875, 0.5549, 0.9062, 0.5, 0.9062, 0.5083, 0.875, 0.5083, 0.875, 0.5, 0.9375, 0.5549, 0.9375, 0.5625, 0.9062, 0.5625, 0.9062, 0.5549, 0.9375, 0.5, 0.9375, 0.5083, 0.9062, 0.5083, 0.9062, 0.5, 0.9687, 0.5549, 0.9687, 0.5625, 0.9375, 0.5625, 0.9375, 0.5549, 0.9687, 0.5, 0.9687, 0.5083, 0.9375, 0.5083, 0.9375, 0.5, 1.0, 0.5549, 1.0, 0.5625, 0.9687, 0.5625, 0.9687, 0.5549, 1.0, 0.5, 1.0, 0.5083, 0.9687, 0.5083, 0.9687, 0.5, 0.03125, 0.5549, 0.03125, 0.5625, 0.0, 0.5625, 0.0, 0.5549, 0.03125, 0.5, 0.03125, 0.5083, 0.0, 0.5083, 0.0, 0.5, 0.0625, 0.5549, 0.0625, 0.5625, 0.03125, 0.5625, 0.03125, 0.5549, 0.0625, 0.5, 0.0625, 0.5083, 0.03125, 0.5083, 0.03125, 0.5, 0.09375, 0.5549, 0.09375, 0.5625, 0.0625, 0.5625, 0.0625, 0.5549, 0.09375, 0.5, 0.09375, 0.5083, 0.0625, 0.5083, 0.0625, 0.5, 0.125, 0.5549, 0.125, 0.5625, 0.09375, 0.5625, 0.09375, 0.5549, 0.125, 0.5, 0.125, 0.5083, 0.09375, 0.5083, 0.09375, 0.5, 0.1562, 0.5549, 0.1562, 0.5625, 0.125, 0.5625, 0.125, 0.5549, 0.1562, 0.5, 0.1562, 0.5083, 0.125, 0.5083, 0.125, 0.5, 0.1875, 0.5549, 0.1875, 0.5625, 0.1562, 0.5625, 0.1562, 0.5549, 0.1875, 0.5, 0.1875, 0.5083, 0.1562, 0.5083, 0.1562, 0.5, 0.2188, 0.5549, 0.2188, 0.5625, 0.1875, 0.5625, 0.1875, 0.5549, 0.2187, 0.5, 0.2187, 0.5083, 0.1875, 0.5083, 0.1875, 0.5, 0.25, 0.5549, 0.25, 0.5625, 0.2188, 0.5625, 0.2188, 0.5549, 0.25, 0.5, 0.25, 0.5083, 0.2187, 0.5083, 0.2187, 0.5, 0.2812, 0.5549, 0.2812, 0.5625, 0.25, 0.5625, 0.25, 0.5549, 0.2812, 0.5, 0.2812, 0.5083, 0.25, 0.5083, 0.25, 0.5, 0.3125, 0.5549, 0.3125, 0.5625, 0.2812, 0.5625, 0.2812, 0.5549, 0.3125, 0.5, 0.3125, 0.5083, 0.2812, 0.5083, 0.2812, 0.5, 0.3438, 0.5549, 0.3438, 0.5625, 0.3125, 0.5625, 0.3125, 0.5549, 0.3437, 0.5, 0.3437, 0.5083, 0.3125, 0.5083, 0.3125, 0.5, 0.375, 0.5549, 0.375, 0.5625, 0.3438, 0.5625, 0.3437, 0.5549, 0.375, 0.5, 0.375, 0.5083, 0.3437, 0.5083, 0.3437, 0.5, 0.4062, 0.5549, 0.4062, 0.5625, 0.375, 0.5625, 0.375, 0.5549, 0.4062, 0.5, 0.4062, 0.5083, 0.375, 0.5083, 0.375, 0.5, 0.4375, 0.5549, 0.4375, 0.5625, 0.4062, 0.5625, 0.4062, 0.5549, 0.4375, 0.5, 0.4375, 0.5083, 0.4062, 0.5083, 0.4062, 0.5, 0.4688, 0.5549, 0.4688, 0.5625, 0.4375, 0.5625, 0.4375, 0.5549, 0.4687, 0.5, 0.4687, 0.5083, 0.4375, 0.5083, 0.4375, 0.5, 0.5, 0.5549, 0.5, 0.5625, 0.4688, 0.5625, 0.4687, 0.5549, 0.5, 0.5, 0.5, 0.5083, 0.4687, 0.5083, 0.4687, 0.5, 0.5312, 0.5549, 0.5312, 0.5625, 0.5, 0.5625, 0.5, 0.5549, 0.5312, 0.5, 0.5312, 0.5083, 0.5, 0.5083, 0.5, 0.5, 0.5625, 0.5549, 0.5625, 0.5625, 0.5312, 0.5625, 0.5312, 0.5549, 0.5625, 0.5, 0.5625, 0.5083, 0.5312, 0.5083, 0.5312, 0.5, 0.5938, 0.5549, 0.5938, 0.5625, 0.5625, 0.5625, 0.5625, 0.5549, 0.5938, 0.5, 0.5937, 0.5083, 0.5625, 0.5083, 0.5625, 0.5, 0.625, 0.5549, 0.625, 0.5625, 0.5938, 0.5625, 0.5938, 0.5549, 0.625, 0.5, 0.625, 0.5083, 0.5938, 0.5083, 0.5938, 0.5, 0.6562, 0.5549, 0.6562, 0.5625, 0.625, 0.5625, 0.625, 0.5549, 0.6562, 0.5, 0.6562, 0.5083, 0.625, 0.5083, 0.625, 0.5, 0.6875, 0.5549, 0.6875, 0.5625, 0.6562, 0.5625, 0.6562, 0.5549, 0.6875, 0.5, 0.6875, 0.5083, 0.6562, 0.5083, 0.6562, 0.5, 0.7812, 0.5, 0.7812, 0.5083, 0.75, 0.5083, 0.75, 0.5, 0.75, 0.5549, 0.75, 0.5625, 0.7188, 0.5625, 0.7188, 0.5549, 0.7812, 0.5225, 0.75, 0.5225, 0.75, 0.5083, 0.7812, 0.5083, 0.8125, 0.5225, 0.7812, 0.5225, 0.7812, 0.5083, 0.8125, 0.5083, 0.8437, 0.5225, 0.8125, 0.5225, 0.8125, 0.5083, 0.8437, 0.5083, 0.875, 0.5225, 0.8437, 0.5225, 0.8437, 0.5083, 0.875, 0.5083, 0.9062, 0.5225, 0.875, 0.5225, 0.875, 0.5083, 0.9062, 0.5083, 0.9375, 0.5225, 0.9062, 0.5225, 0.9062, 0.5083, 0.9375, 0.5083, 0.9687, 0.5225, 0.9375, 0.5225, 0.9375, 0.5083, 0.9687, 0.5083, 1.0, 0.5225, 0.9687, 0.5225, 0.9687, 0.5083, 1.0, 0.5083, 0.03125, 0.5225, 0.0, 0.5225, 0.0, 0.5083, 0.03125, 0.5083, 0.0625, 0.5225, 0.03125, 0.5225, 0.03125, 0.5083, 0.0625, 0.5083, 0.09375, 0.5225, 0.0625, 0.5225, 0.0625, 0.5083, 0.09375, 0.5083, 0.125, 0.5225, 0.09375, 0.5225, 0.09375, 0.5083, 0.125, 0.5083, 0.1562, 0.5225, 0.125, 0.5225, 0.125, 0.5083, 0.1562, 0.5083, 0.1875, 0.5225, 0.1562, 0.5225, 0.1562, 0.5083, 0.1875, 0.5083, 0.2187, 0.5225, 0.1875, 0.5225, 0.1875, 0.5083, 0.2187, 0.5083, 0.25, 0.5225, 0.2187, 0.5225, 0.2187, 0.5083, 0.25, 0.5083, 0.2812, 0.5225, 0.25, 0.5225, 0.25, 0.5083, 0.2812, 0.5083, 0.3125, 0.5225, 0.2812, 0.5225, 0.2812, 0.5083, 0.3125, 0.5083, 0.3437, 0.5225, 0.3125, 0.5225, 0.3125, 0.5083, 0.3437, 0.5083, 0.375, 0.5225, 0.3437, 0.5225, 0.3437, 0.5083, 0.375, 0.5083, 0.4062, 0.5225, 0.375, 0.5225, 0.375, 0.5083, 0.4062, 0.5083, 0.4375, 0.5225, 0.4062, 0.5225, 0.4062, 0.5083, 0.4375, 0.5083, 0.4687, 0.5225, 0.4375, 0.5225, 0.4375, 0.5083, 0.4687, 0.5083, 0.5, 0.5225, 0.4687, 0.5225, 0.4687, 0.5083, 0.5, 0.5083, 0.5312, 0.5225, 0.5, 0.5225, 0.5, 0.5083, 0.5312, 0.5083, 0.5625, 0.5225, 0.5312, 0.5225, 0.5312, 0.5083, 0.5625, 0.5083, 0.5937, 0.5225, 0.5625, 0.5225, 0.5625, 0.5083, 0.5937, 0.5083, 0.625, 0.5225, 0.5937, 0.5225, 0.5938, 0.5083, 0.625, 0.5083, 0.6562, 0.5225, 0.625, 0.5225, 0.625, 0.5083, 0.6562, 0.5083, 0.6875, 0.5225, 0.6562, 0.5225, 0.6562, 0.5083, 0.6875, 0.5083, 0.7188, 0.5225, 0.6875, 0.5225, 0.6875, 0.5083, 0.7188, 0.5083, 0.75, 0.5225, 0.7188, 0.5225, 0.7188, 0.5083, 0.75, 0.5083, 0.75, 0.5, 0.75, 0.5083, 0.7188, 0.5083, 0.7188, 0.5, 0.7812, 0.5549, 0.75, 0.5549, 0.75, 0.5408, 0.7812, 0.5408, 0.8125, 0.5549, 0.7812, 0.5549, 0.7812, 0.5408, 0.8125, 0.5408, 0.8437, 0.5549, 0.8125, 0.5549, 0.8125, 0.5408, 0.8437, 0.5408, 0.875, 0.5549, 0.8437, 0.5549, 0.8437, 0.5408, 0.875, 0.5408, 0.9062, 0.5549, 0.875, 0.5549, 0.875, 0.5408, 0.9062, 0.5408, 0.9375, 0.5549, 0.9062, 0.5549, 0.9062, 0.5408, 0.9375, 0.5408, 0.9687, 0.5549, 0.9375, 0.5549, 0.9375, 0.5408, 0.9687, 0.5408, 1.0, 0.5549, 0.9687, 0.5549, 0.9687, 0.5408, 1.0, 0.5408, 0.03125, 0.5549, 0.0, 0.5549, 0.0, 0.5408, 0.03125, 0.5408, 0.0625, 0.5549, 0.03125, 0.5549, 0.03125, 0.5408, 0.0625, 0.5408, 0.09375, 0.5549, 0.0625, 0.5549, 0.0625, 0.5408, 0.09375, 0.5408, 0.125, 0.5549, 0.09375, 0.5549, 0.09375, 0.5408, 0.125, 0.5408, 0.1562, 0.5549, 0.125, 0.5549, 0.125, 0.5408, 0.1562, 0.5408, 0.1875, 0.5549, 0.1562, 0.5549, 0.1562, 0.5408, 0.1875, 0.5408, 0.2188, 0.5549, 0.1875, 0.5549, 0.1875, 0.5408, 0.2187, 0.5408, 0.25, 0.5549, 0.2188, 0.5549, 0.2187, 0.5408, 0.25, 0.5408, 0.2812, 0.5549, 0.25, 0.5549, 0.25, 0.5408, 0.2812, 0.5408, 0.3125, 0.5549, 0.2812, 0.5549, 0.2812, 0.5408, 0.3125, 0.5408, 0.3438, 0.5549, 0.3125, 0.5549, 0.3125, 0.5408, 0.3437, 0.5408, 0.375, 0.5549, 0.3437, 0.5549, 0.3437, 0.5408, 0.375, 0.5408, 0.4062, 0.5549, 0.375, 0.5549, 0.375, 0.5408, 0.4062, 0.5408, 0.4375, 0.5549, 0.4062, 0.5549, 0.4062, 0.5408, 0.4375, 0.5408, 0.4688, 0.5549, 0.4375, 0.5549, 0.4375, 0.5408, 0.4687, 0.5408, 0.5, 0.5549, 0.4687, 0.5549, 0.4687, 0.5408, 0.5, 0.5408, 0.5312, 0.5549, 0.5, 0.5549, 0.5, 0.5408, 0.5312, 0.5408, 0.5625, 0.5549, 0.5312, 0.5549, 0.5312, 0.5408, 0.5625, 0.5408, 0.5938, 0.5549, 0.5625, 0.5549, 0.5625, 0.5408, 0.5937, 0.5408, 0.625, 0.5549, 0.5938, 0.5549, 0.5938, 0.5408, 0.625, 0.5408, 0.6562, 0.5549, 0.625, 0.5549, 0.625, 0.5408, 0.6562, 0.5408, 0.6875, 0.5549, 0.6562, 0.5549, 0.6562, 0.5408, 0.6875, 0.5408, 0.7188, 0.5549, 0.6875, 0.5549, 0.6875, 0.5408, 0.7188, 0.5408, 0.75, 0.5549, 0.7188, 0.5549, 0.7188, 0.5408, 0.75, 0.5408, 0.7812, 0.5549, 0.7812, 0.5625, 0.75, 0.5625, 0.75, 0.5549])
me_sphere.update()

# ---- objects
ob_sphere = bpy.data.objects.new('Sphere', me_sphere)

# ---- transforms, parenting, visibility, modifiers, constraints
ob_sphere.location = (0.0, 0.0, 0.0)
ob_sphere.rotation_euler = (1.571, -0.0, 0.0)
_m = ob_sphere.modifiers.new('Bevel', 'BEVEL')
_m.width = 0.31
_m.width_pct = 0.31
_m = ob_sphere.modifiers.new('Subdivision', 'SUBSURF')
_m.levels = 2
_m = ob_sphere.modifiers.new('Auto Smooth', 'NODES')
_m.node_group = ng_auto_smooth
_gi = [s.identifier for s in ng_auto_smooth.interface.items_tree if s.item_type == 'SOCKET' and s.in_out == 'INPUT']
_m[_gi[1]] = 0.5236  # Angle

# ---- collection membership
col_collection.objects.link(ob_sphere)

# ---- scene / render settings (as saved in the file)
scene.frame_start = 1; scene.frame_end = 250; scene.frame_set(1)
scene.render.engine = 'BLENDER_EEVEE_NEXT'
scene.cycles.sampling_pattern = 'TABULATED_SOBOL'
scene.cycles.use_light_tree = False
scene.view_settings.view_transform = 'Filmic'
bpy.context.view_layer.update()

# ---- added for rendering (the .blend has no active camera and no usable light): camera, sun
cam_auto = bpy.data.cameras.new('AutoCamera')
cam_auto.lens = 50.0
cam_auto.sensor_width = 36.0
cam_auto.clip_end = 1000.0
ob_auto_camera = bpy.data.objects.new('AutoCamera', cam_auto)
scene.collection.objects.link(ob_auto_camera)
ob_auto_camera.location = (4.76955, -6.31611, 3.82201)
ob_auto_camera.rotation_euler = (1.09748, -7.21219e-08, 0.694738)
scene.camera = ob_auto_camera
light_auto_sun = bpy.data.lights.new('AutoSun', 'SUN')
light_auto_sun.energy = 3.0
light_auto_sun.angle = 0.0523599
ob_auto_sun = bpy.data.objects.new('AutoSun', light_auto_sun)
scene.collection.objects.link(ob_auto_sun)
ob_auto_sun.rotation_euler = (0.872665, 0.174533, 0.523599)
bpy.context.view_layer.update()
